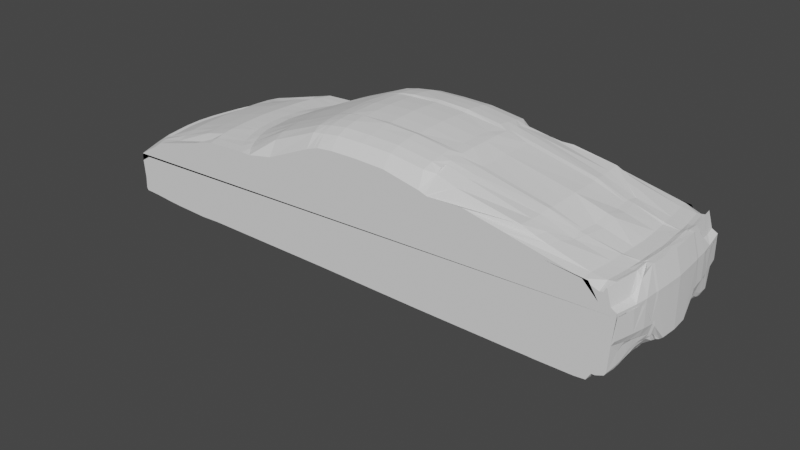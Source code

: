 # Source: ferrari_low_poly_blend_attempt.blend  (saved by Blender 2.80.75; exported with 4.5.12 LTS)
import bpy
from mathutils import Matrix  # noqa: F401  (used for matrix-valued properties, if any)

bpy.ops.wm.read_factory_settings(use_empty=True)
scene = bpy.context.scene
scene.name = 'Scene'

# ---- collections
col_collection = bpy.data.collections.new('Collection'); scene.collection.children.link(col_collection)

# ---- materials (node trees are filled in below, after node groups)
mat_material = bpy.data.materials.new('Material')
mat_material.alpha_threshold = 0.0
mat_material.use_transparent_shadow = False
mat_material.line_color = (0.0, 0.0, 0.0, 1.0)

# ---- material node trees
mat_material.use_nodes = True; mat_material.node_tree.nodes.clear()
_N = mat_material.node_tree.nodes; _L = mat_material.node_tree.links
n0 = _N.new('ShaderNodeOutputMaterial'); n0.name = 'Material Output'; n0.location = (300, 300)
n1 = _N.new('ShaderNodeBsdfPrincipled'); n1.name = 'Principled BSDF'; n1.location = (10, 300)
n1.distribution = 'GGX'
n1.subsurface_method = 'BURLEY'
n1.inputs[2].default_value = 0.4
n1.inputs[3].default_value = 1.45
n1.inputs[27].default_value = (0.0, 0.0, 0.0, 1.0)
n1.inputs[28].default_value = 1.0
_L.new(n1.outputs[0], n0.inputs[0])
n0.is_active_output = True

# ---- world
world_world = bpy.data.worlds.new('World'); scene.world = world_world
world_world.use_nodes = True; world_world.node_tree.nodes.clear()
_N = world_world.node_tree.nodes; _L = world_world.node_tree.links
n0 = _N.new('ShaderNodeOutputWorld'); n0.name = 'World Output'; n0.location = (300, 300)
n1 = _N.new('ShaderNodeBackground'); n1.name = 'Background'; n1.location = (10, 300)
n1.inputs[0].default_value = (0.05088, 0.05088, 0.05088, 1.0)
_L.new(n1.outputs[0], n0.inputs[0])
n0.is_active_output = True
world_world.color = (0.05088, 0.05088, 0.05088)
world_world.use_sun_shadow = False
world_world.sun_shadow_jitter_overblur = 0.0

# ---- meshes
me_cube = bpy.data.meshes.new('Cube')
me_cube.from_pydata([(0.8618, 0.8618, -0.8618)], [], [])
_uv = me_cube.uv_layers.new(name='UVMap')
_uv.uv.foreach_set('vector', [])
me_cube.materials.append(mat_material)
me_cube.use_remesh_preserve_volume = False
me_cube.use_remesh_preserve_attributes = False
me_cube.use_mirror_vertex_groups = False
me_cube.update()
me_cube_001 = bpy.data.meshes.new('Cube.001')
me_cube_001.from_pydata([(-4.204, -0.4383, 0.325), (-4.127, -0.4383, 0.878), (-4.171, 0.0, 0.8798), (-4.028, 0.0, 0.9386), (-4.076, 0.0, 0.2697), (-3.973, -0.4383, 0.939), (-4.021, -0.4383, 0.2564), (-2.356, -0.4383, 0.216), (-2.346, -0.4383, 1.398), (-2.398, 0.0, 0.2245), (-2.398, 0.0, 1.402), (0.8869, 0.0, 2.0), (0.8869, 0.0, 0.1997), (0.888, -0.4383, 1.994), (0.888, -0.4383, 0.1994), (-0.6792, 0.0, 2.042), (-0.6792, 0.0, 0.2244), (-0.6708, -0.4383, 2.035), (-0.6708, -0.4383, 0.2159), (1.031, 0.0, 1.984), (1.031, 0.0, 0.1997), (1.025, -0.4383, 1.973), (1.025, -0.4383, 0.1994), (2.694, 0.0, 1.579), (2.694, 0.0, 0.1997), (2.664, -0.4383, 1.541), (2.664, -0.4383, 0.1994), (2.793, 0.0, 1.555), (2.772, 0.0, 0.1997), (2.753, -0.4383, 1.525), (2.741, -0.4383, 0.1994), (3.175, 0.0, 1.418), (3.175, 0.0, 0.1998), (3.152, -0.4383, 1.419), (3.152, -0.4383, 0.2077), (3.45, 0.0, 1.439), (3.426, 0.0, 0.2734), (3.426, -0.4383, 1.44), (3.364, -0.4383, 0.3514), (3.482, 0.0, 1.442), (3.436, 0.0, 0.3418), (3.457, -0.4383, 1.438), (3.414, -0.4383, 0.3431), (3.544, 0.0, 1.44), (3.558, 0.0, 0.4016), (3.519, -0.4383, 1.438), (3.519, -0.4383, 0.5104), (3.626, 0.0, 1.135), (3.605, 0.0, 0.4229), (3.601, -0.4383, 1.134), (3.564, -0.4383, 0.5636), (3.626, 0.0, 0.7563), (3.633, 0.0, 0.4623), (3.601, -0.4383, 0.7713), (3.601, -0.4383, 0.7022), (-4.197, -0.4383, 0.3817), (-4.216, -0.4383, 0.7936), (-4.209, 0.0, 0.3816), (-4.257, 0.0, 0.7871), (-0.0434, -0.4383, 0.2093), (-0.0434, -0.4383, 2.077), (-0.04678, 0.0, 2.095), (-0.04678, 0.0, 0.2095), (-0.4335, -0.4383, 2.059), (-0.44, 0.0, 0.2219), (-0.4335, -0.4383, 0.2134), (-0.44, 0.0, 2.077), (0.3937, -0.4383, 0.2045), (0.3939, 0.0, 2.07), (0.3937, -0.4383, 2.052), (0.3939, 0.0, 0.2048), (3.3, -0.4383, 0.2216), (3.362, -0.4383, 1.411), (3.324, 0.0, 0.2408), (3.386, 0.0, 1.415), (-0.8551, -0.4383, 0.2159), (-0.8803, -0.4383, 1.978), (-0.9154, 0.0, 1.972), (-0.8898, 0.0, 0.2244), (-2.227, 0.0, 0.2245), (-2.201, -0.4383, 0.216), (-2.181, -0.4383, 1.429), (-2.227, 0.0, 1.429), (-2.993, -0.4383, 1.304), (-3.02, 0.0, 1.304), (-3.001, 0.0, 0.2004), (-2.974, -0.4383, 0.2002), (-2.398, 0.0, 1.079), (-4.065, 0.0, 0.8928), (0.8869, 0.0, 1.388), (-0.6792, 0.0, 1.26), (-4.179, 0.0, 0.8083), (1.031, 0.0, 1.421), (2.694, 0.0, 1.413), (2.772, 0.0, 1.404), (3.142, 0.0, 1.417), (3.388, 0.0, 1.178), (3.431, 0.0, 1.166), (3.544, 0.0, 1.133), (3.612, 0.0, 1.137), (3.601, -0.4383, 1.081), (3.626, 0.0, 1.072), (-4.221, -0.4383, 0.7077), (-4.251, 0.0, 0.7086), (-0.04678, 0.0, 1.305), (-0.44, 0.0, 1.289), (0.3939, 0.0, 1.281), (3.324, 0.0, 1.223), (-0.8898, 0.0, 1.248), (-2.227, 0.0, 1.112), (-3.02, 0.0, 0.9386), (1.333, 0.0, 1.901), (1.856, 0.0, 0.1997), (1.845, -0.4383, 0.1994), (1.326, -0.4383, 1.894), (1.856, 0.0, 1.489), (2.269, 0.0, 1.7), (2.254, -0.4383, 0.1994), (2.269, 0.0, 1.425), (2.269, 0.0, 0.1997), (2.254, -0.4383, 1.684), (-3.483, -0.4383, 1.165), (-3.514, 0.0, 0.2245), (-3.514, 0.0, 1.166), (-3.483, -0.4383, 0.2243), (-3.514, 0.0, 0.8878), (-2.699, 0.0, 1.386), (-2.674, -0.4383, 0.216), (-2.674, -0.4383, 1.382), (-2.699, 0.0, 0.2245), (-2.699, 0.0, 1.015), (-1.531, -0.4383, 0.2159), (-1.531, -0.4383, 1.72), (-1.546, 0.0, 1.727), (-1.546, 0.0, 0.2245), (-1.546, 0.0, 1.18), (-4.076, 0.0, 0.2473), (-4.161, 0.0, 0.3303), (-4.182, -0.4383, 0.2771), (-4.157, 0.0, 0.3006), (-4.157, 0.0, 0.2792), (-4.195, -0.4754, 0.3237), (-4.119, -0.4754, 0.8805), (-3.965, -0.4754, 0.939), (-4.013, -0.4754, 0.2526), (-2.351, -0.4754, 0.2159), (-2.336, -0.4754, 1.396), (0.8866, -0.5054, 2.003), (0.8866, -0.4754, 0.1992), (-0.6693, -0.4754, 2.041), (-0.6693, -0.4754, 0.2158), (1.024, -0.5054, 1.967), (1.024, -0.4754, 0.1992), (2.659, -0.5054, 1.542), (2.659, -0.4754, 0.1992), (2.734, -0.5019, 1.529), (2.736, -0.4754, 0.1992), (3.147, -0.4754, 1.431), (3.147, -0.4754, 0.2075), (3.413, -0.4754, 1.428), (3.358, -0.4754, 0.3481), (3.451, -0.4754, 1.442), (3.408, -0.4754, 0.3398), (3.513, -0.4754, 1.437), (3.513, -0.4754, 0.5103), (3.594, -0.4754, 1.134), (3.557, -0.4754, 0.607), (3.594, -0.5139, 0.784), (3.594, -0.4754, 0.7465), (-4.189, -0.4754, 0.3795), (-4.208, -0.4754, 0.796), (-0.04306, -0.4754, 0.2091), (-0.04306, -0.5054, 2.089), (-0.4324, -0.4754, 2.076), (-0.4324, -0.4754, 0.2133), (0.3932, -0.4754, 0.2044), (0.3932, -0.5054, 2.073), (3.294, -0.4754, 0.2216), (3.356, -0.4754, 1.405), (-0.8532, -0.4754, 0.2158), (-0.8791, -0.4754, 1.98), (-2.202, -0.4754, 0.2158), (-2.167, -0.4754, 1.429), (-2.987, -0.4754, 1.304), (-2.968, -0.4754, 0.2), (3.557, -0.8301, 1.085), (3.521, -0.8301, 0.693), (3.557, -0.8301, 1.133), (3.477, -0.8301, 0.4363), (3.477, -0.8301, 1.201), (3.374, -0.8301, 0.332), (3.415, -0.8301, 1.414), (3.325, -0.8301, 0.34), (3.378, -0.8301, 1.403), (3.117, -0.8301, 0.2044), (3.117, -0.8301, 1.416), (2.633, -0.8396, 0.1961), (2.609, -0.8292, 1.549), (3.594, -0.4754, 1.083), (-4.212, -0.4754, 0.7083), (2.559, -0.8225, 0.204), (2.45, -0.8275, 1.599), (1.026, -0.8301, 0.1961), (1.026, -0.7407, 1.939), (-0.6416, -0.8301, 0.212), (-0.6416, -0.8301, 2.006), (0.8662, -0.8301, 0.1961), (0.8908, -0.8301, 1.967), (1.841, -0.4754, 0.1992), (1.323, -0.5054, 1.902), (-2.187, -0.8301, 1.39), (2.25, -0.4754, 0.1992), (-2.187, -0.8301, 0.212), (2.25, -0.5054, 1.695), (-3.476, -0.4754, 1.165), (-3.476, -0.4754, 0.2159), (-3.936, -0.8301, 0.2485), (-2.669, -0.4754, 0.2159), (-2.669, -0.4754, 1.382), (-3.809, -0.8301, 1.01), (-1.527, -0.4754, 0.2158), (-1.527, -0.4754, 1.724), (-4.012, -0.8301, 0.8938), (-4.174, -0.4754, 0.2767), (-4.161, -0.6564, 0.319), (-4.085, -0.6564, 0.8816), (-3.932, -0.6564, 0.9402), (-3.98, -0.6564, 0.2516), (-2.277, -0.6564, 0.2145), (-2.277, -0.6564, 1.39), (0.8931, -0.6564, 1.989), (0.8683, -0.6564, 0.198), (-0.6543, -0.6564, 2.03), (-0.6543, -0.6564, 0.2145), (1.029, -0.6564, 1.96), (1.029, -0.6564, 0.198), (2.679, -0.6555, 1.52), (2.607, -0.6588, 0.198), (2.693, -0.6555, 1.519), (2.682, -0.6719, 0.1974), (3.141, -0.6564, 1.421), (3.141, -0.6564, 0.2063), (3.404, -0.6564, 1.407), (3.351, -0.6564, 0.3466), (3.442, -0.6564, 1.42), (3.401, -0.6564, 0.3383), (3.504, -0.6564, 1.336), (3.504, -0.6564, 0.5082), (3.585, -0.6564, 1.135), (3.549, -0.6564, 0.6609), (3.585, -0.6564, 1.046), (3.585, -0.6564, 0.7719), (-4.154, -0.6564, 0.3803), (-4.173, -0.6564, 0.7974), (-0.03159, -0.6564, 0.2078), (-0.03159, -0.6564, 2.069), (-0.4188, -0.6564, 2.065), (-0.4188, -0.6564, 0.212), (0.4023, -0.6564, 0.2031), (0.4023, -0.6564, 2.058), (3.287, -0.6564, 0.2216), (3.339, -0.6564, 1.398), (-0.8373, -0.6564, 0.2145), (-0.8582, -0.6564, 1.975), (-2.109, -0.6564, 0.2145), (-2.109, -0.6564, 1.425), (-2.959, -0.6564, 1.304), (-2.94, -0.6564, 0.1987), (-3.927, -0.9841, 0.9036), (-3.671, -0.984, 1.065), (-3.833, -0.984, 0.246), (-2.087, -0.984, 0.2141), (-2.087, -0.984, 1.397), (0.8944, -0.984, 1.925), (0.8701, -0.984, 0.1983), (-0.6215, -0.984, 1.953), (-0.6215, -0.984, 0.2141), (1.028, -0.9102, 1.885), (1.028, -0.984, 0.1983), (2.406, -0.9839, 1.601), (2.517, -0.9756, 0.1983), (3.585, -0.6564, 1.085), (-4.178, -0.6564, 0.7071), (2.569, -0.9838, 1.55), (2.591, -0.9884, 0.1983), (3.096, -0.984, 1.412), (3.096, -0.984, 0.2066), (3.355, -0.984, 1.402), (3.302, -0.984, 0.3372), (3.392, -0.984, 1.407), (3.351, -0.984, 0.3259), (1.842, -0.6564, 0.198), (1.327, -0.6564, 1.889), (3.453, -0.984, 1.185), (2.249, -0.6564, 0.198), (3.453, -0.984, 0.3798), (2.249, -0.6564, 1.674), (-3.446, -0.6564, 1.158), (-3.446, -0.6564, 0.2145), (3.532, -0.984, 1.139), (-2.643, -0.6564, 0.2145), (-2.643, -0.6564, 1.384), (3.496, -0.984, 0.7159), (-1.508, -0.6564, 0.2145), (-1.508, -0.6564, 1.715), (3.532, -0.984, 1.09), (-4.14, -0.6564, 0.2743), (-4.115, -0.8301, 0.3088), (0.8875, -0.2364, 1.995), (-4.017, -0.2364, 0.9376), (-2.377, -0.2364, 0.2158), (-4.155, -0.2364, 0.8781), (-2.372, -0.2364, 1.404), (0.8875, -0.2364, 0.1993), (-0.675, -0.2364, 2.036), (-0.675, -0.2364, 0.2157), (1.028, -0.2364, 1.984), (1.028, -0.2364, 0.1993), (2.689, -0.2364, 1.541), (2.689, -0.2364, 0.1993), (2.787, -0.2364, 1.523), (2.767, -0.2364, 0.1993), (3.164, -0.2364, 1.418), (3.164, -0.2364, 0.1993), (3.438, -0.2364, 1.436), (3.376, -0.2364, 0.2764), (3.469, -0.2364, 1.436), (3.416, -0.2364, 0.3488), (3.532, -0.2364, 1.439), (3.529, -0.2364, 0.4007), (3.614, -0.2364, 1.135), (3.577, -0.2364, 0.4286), (3.614, -0.2364, 0.7607), (3.62, -0.2364, 0.4668), (-4.238, -0.2364, 0.7873), (-4.215, -0.2364, 0.3799), (-0.04509, -0.2364, 0.2091), (-0.04509, -0.2364, 2.089), (-0.4368, -0.2364, 0.2132), (-0.4368, -0.2364, 2.071), (0.3938, -0.2364, 2.064), (0.3938, -0.2364, 0.2044), (3.374, -0.2364, 1.415), (3.312, -0.2364, 0.2355), (-0.8725, -0.2364, 0.2157), (-0.8995, -0.2364, 1.978), (-2.214, -0.2364, 0.2158), (-2.204, -0.2364, 1.427), (-3.006, -0.2364, 1.304), (-2.987, -0.2364, 0.2001), (-4.236, -0.2364, 0.7068), (3.614, -0.2364, 1.074), (1.33, -0.2364, 1.895), (1.85, -0.2364, 0.1993), (2.262, -0.2364, 1.688), (2.262, -0.2364, 0.1993), (-3.498, -0.2364, 1.166), (-3.498, -0.2364, 0.2245), (-2.687, -0.2364, 0.2158), (-2.687, -0.2364, 1.384), (-1.538, -0.2364, 1.722), (-1.538, -0.2364, 0.2158), (3.557, -0.8301, 0.7833), (-4.108, -0.8301, 0.3811), (-4.126, -0.8301, 0.8052), (-0.0249, -0.8301, 0.2056), (-0.0249, -0.8301, 2.044), (-0.4084, -0.8301, 2.04), (-0.4084, -0.8301, 0.2096), (0.4048, -0.8301, 0.201), (0.4048, -0.8301, 2.034), (3.262, -0.8301, 0.2216), (3.313, -0.8301, 1.395), (-0.8228, -0.8301, 0.212), (-0.8352, -0.8301, 1.963), (-2.02, -0.8301, 0.212), (-2.02, -0.8301, 1.416), (-2.924, -0.8301, 1.304), (-2.905, -0.8301, 0.1968), (3.507, -1.132, 1.094), (3.472, -1.132, 0.7451), (3.507, -1.132, 1.145), (3.429, -1.132, 0.3656), (3.429, -1.132, 1.189), (3.329, -1.132, 0.324), (3.369, -1.132, 1.398), (3.28, -1.132, 0.3221), (3.333, -1.132, 1.333), (3.077, -1.132, 0.2069), (3.077, -1.132, 1.396), (2.551, -1.132, 0.1991), (2.083, -1.132, 1.603), (3.557, -0.8614, 1.098), (-4.129, -0.8301, 0.71), (2.475, -1.132, 0.2014), (1.55, -1.132, 1.709), (1.033, -1.132, 0.1991), (1.033, -1.132, 1.708), (-0.5974, -1.132, 0.2126), (-0.5974, -1.132, 1.822), (0.9181, -1.132, 0.1991), (0.9421, -1.132, 1.737), (1.831, -0.8301, 0.1961), (1.321, -0.7561, 1.87), (-1.945, -1.132, 1.399), (2.233, -0.8301, 0.1961), (-1.945, -1.132, 0.2126), (2.233, -0.8041, 1.674), (-3.406, -0.8301, 1.143), (-3.406, -0.8301, 0.212), (-3.771, -1.132, 0.2446), (-2.611, -0.8301, 0.212), (-2.611, -0.8301, 1.38), (-3.593, -1.132, 1.075), (-1.487, -0.8301, 0.212), (-1.487, -0.8301, 1.703), (-3.86, -1.132, 0.9013), (-4.094, -0.8301, 0.2689), (-4.058, -0.984, 0.2998), (3.532, -0.984, 0.7956), (-4.05, -0.984, 0.3865), (-4.07, -0.9868, 0.8073), (-0.01141, -0.984, 0.2077), (-0.01141, -0.984, 1.995), (-0.3908, -0.984, 1.987), (-0.3908, -0.984, 0.2117), (0.4137, -0.984, 0.2032), (0.4137, -0.984, 1.988), (3.24, -0.984, 0.2216), (3.291, -0.984, 1.393), (-0.8007, -0.984, 0.2141), (-0.7909, -0.984, 1.926), (-1.922, -0.984, 0.2141), (-1.922, -0.984, 1.411), (-2.765, -0.984, 1.273), (-2.861, -0.984, 0.199), (3.532, -0.984, 1.1), (-4.07, -0.984, 0.7098), (1.824, -0.984, 0.1983), (1.32, -0.946, 1.816), (2.223, -0.984, 0.1983), (2.223, -0.9939, 1.678), (-3.356, -0.984, 1.128), (-3.356, -0.984, 0.2141), (-2.57, -0.984, 0.2141), (-2.57, -0.984, 1.374), (-1.458, -0.984, 0.2141), (-1.458, -0.984, 1.65), (-4.037, -0.984, 0.2624), (-3.994, -1.132, 0.2898), (3.507, -1.132, 0.8089), (-3.986, -1.132, 0.4424), (-4.006, -1.132, 0.8105), (0.005502, -1.132, 0.2072), (0.005502, -1.132, 1.854), (-0.3694, -1.132, 1.847), (-0.3694, -1.132, 0.2105), (0.4256, -1.132, 0.2033), (0.4256, -1.132, 1.843), (3.219, -1.132, 0.2216), (3.282, -1.132, 1.322), (-0.7746, -1.132, 0.2126), (-0.7746, -1.132, 1.76), (-1.799, -1.132, 0.2126), (-1.799, -1.132, 1.397), (-2.829, -1.132, 1.284), (-2.81, -1.132, 0.1997), (-3.874, -1.132, 0.7913), (0.9181, -1.132, 1.324), (-3.949, -1.132, 0.7839), (-1.945, -1.132, 1.05), (-0.5974, -1.132, 1.164), (1.033, -1.132, 1.398), (2.477, -1.132, 1.467), (2.605, -1.132, 1.45), (3.15, -1.132, 1.4), (3.33, -1.132, 1.159), (3.364, -1.132, 1.143), (3.454, -1.132, 1.099), (3.512, -1.132, 1.085), (3.507, -1.132, 1.097), (-4.007, -1.132, 0.7083), (0.005502, -1.132, 1.158), (-0.3694, -1.132, 1.164), (0.4256, -1.132, 1.235), (3.283, -1.132, 1.197), (-0.7746, -1.132, 1.146), (-1.799, -1.132, 1.066), (-2.829, -1.132, 0.9383), (3.216, -1.132, 1.25), (1.82, -1.132, 0.1991), (1.061, -1.132, 1.698), (1.82, -1.132, 1.473), (2.213, -1.132, 0.1991), (2.213, -1.132, 1.504), (1.061, -1.132, 1.698), (-3.3, -1.132, 1.153), (-3.3, -1.132, 0.2126), (-3.3, -1.132, 0.8706), (-2.523, -1.132, 0.2126), (-2.523, -1.132, 1.37), (-2.523, -1.132, 1.002), (-1.424, -1.132, 0.2126), (-1.424, -1.132, 1.472), (-1.424, -1.132, 1.114), (-3.974, -1.132, 0.2517), (-4.093, 0.0, 0.9386), (-4.043, -0.4383, 0.939), (-4.116, 0.0, 0.8557), (-4.035, -0.4754, 0.9395), (-3.901, -0.8301, 0.9631), (-4.001, -0.6564, 0.9402), (-3.787, -0.984, 0.9875), (-3.714, -1.132, 0.9841), (-4.079, -0.2364, 0.9376), (-3.908, -1.132, 0.7897), (3.509, -0.5936, 1.424), (3.491, -0.7433, 1.247), (3.484, -0.7855, 1.217), (3.571, -0.7112, 1.088), (3.571, -0.7256, 1.075), (3.59, -0.5483, 0.7624), (3.541, -0.4383, 0.5352), (3.524, -0.3718, 0.51), (3.57, -0.3758, 0.5593), (3.553, -0.2364, 0.4147), (3.547, -0.3582, 0.5319), (3.526, -0.3081, 0.4273), (3.574, -0.3101, 0.4659), (3.565, -0.2364, 0.4216), (3.541, -0.2364, 0.4077), (3.559, -0.367, 0.5456), (3.536, -0.365, 0.5209), (3.55, -0.3013, 0.4452), (3.538, -0.3047, 0.4363), (3.562, -0.3057, 0.4556), (3.415, -0.3434, 0.3527), (3.373, -0.3062, 0.2762), (3.31, -0.2718, 0.2306), (3.527, -0.6564, 0.659), (3.535, -0.7433, 0.6746), (3.491, -0.7433, 0.489), (3.499, -0.8301, 0.6524), (3.513, -0.7433, 0.6562), (3.478, -0.984, 0.6063), (3.507, -0.9142, 0.7048), (3.464, -0.9114, 0.3998), (3.488, -0.9129, 0.6532), (1.027, -0.8302, 1.929), (-3.589, -0.984, 0.2238), (-3.504, -1.132, 0.2236), (-3.638, -0.6564, 0.2241), (-3.617, -0.8301, 0.2239), (-3.662, -0.4754, 0.2243), (-4.208, -0.4754, 0.6554), (-4.066, -0.984, 0.6432), (-4.244, 0.0, 0.6551), (-4.233, -0.2364, 0.6557), (-4.002, -1.132, 0.6447), (-4.125, -0.8301, 0.6481), (-4.173, -0.6564, 0.6549), (-4.217, -0.4383, 0.6558), (3.451, -1.132, 0.403), (3.472, -0.984, 0.4287), (3.479, -0.9123, 0.4462), (3.49, -0.8301, 0.4976), (3.501, -0.7433, 0.5448), (3.513, -0.6564, 0.5614), (3.54, -0.4754, 0.5621), (-0.7347, -0.4383, 0.2159), (-0.7687, -0.4383, 2.01), (-0.7942, 0.0, 2.01), (-0.7522, 0.0, 0.2244), (-0.7522, 0.0, 1.256), (-0.733, -0.4754, 0.2158), (-0.767, -0.4754, 2.013), (-0.7227, -0.8301, 1.987), (-0.7177, -0.6564, 0.2145), (-0.7446, -0.6564, 2.005), (-0.6836, -0.984, 1.941), (-0.7044, -0.8301, 0.212), (-0.7824, -0.2364, 2.01), (-0.7434, -0.2364, 0.2157), (-0.6588, -1.132, 1.8), (-0.6836, -0.984, 0.2141), (-0.6588, -1.132, 0.2126), (-0.6588, -1.132, 1.157)], [], [(339, 314, 17, 63), (125, 122, 4, 88), (347, 82, 10, 312), (346, 80, 7, 310), (7, 80, 181, 145), (6, 124, 553, 144), (127, 7, 145, 217), (341, 313, 14, 67), (114, 21, 151, 209), (106, 68, 11, 89), (514, 506, 2, 311), (109, 79, 9, 87), (122, 357, 124, 6, 136, 4), (356, 123, 3, 309), (140, 138, 0, 137), (117, 26, 154, 211), (118, 116, 23, 93), (308, 13, 21, 316), (313, 12, 20, 317), (89, 11, 19, 92), (319, 24, 28, 321), (83, 121, 214, 183), (355, 119, 24, 319), (354, 120, 25, 318), (94, 27, 31, 95), (318, 25, 29, 320), (93, 23, 27, 94), (54, 100, 198, 168), (132, 81, 182, 221), (18, 65, 174, 150), (321, 28, 32, 323), (320, 29, 33, 322), (325, 36, 40, 327), (343, 73, 36, 325), (342, 72, 37, 324), (107, 74, 35, 96), (97, 39, 43, 98), (324, 37, 41, 326), (96, 35, 39, 97), (80, 131, 220, 181), (329, 44, 48, 331, 529, 525, 530), (72, 33, 157, 178), (327, 40, 44, 329), (326, 41, 45, 328), (99, 47, 51, 101), (328, 45, 49, 330), (98, 43, 47, 99), (71, 38, 160, 177), (351, 332, 53, 100), (49, 45, 163, 165), (331, 48, 52, 333), (330, 49, 53, 332), (350, 334, 58, 103), (60, 63, 173, 172), (311, 2, 58, 334), (88, 4, 139, 140, 137, 0, 55, 335, 57, 556, 103, 91, 508), (105, 66, 61, 104), (338, 336, 59, 65), (568, 50, 166), (340, 337, 60, 69), (315, 338, 65, 18), (90, 15, 66, 105), (76, 132, 221, 180), (337, 339, 63, 60), (308, 340, 69, 13), (131, 75, 179, 220), (104, 61, 68, 106), (336, 341, 67, 59), (95, 31, 74, 107), (322, 33, 72, 342), (323, 32, 73, 343), (102, 561, 554, 199), (573, 572, 78, 108), (25, 120, 213, 153), (582, 569, 75, 344), (581, 571, 77, 345), (135, 134, 79, 109), (63, 17, 149, 173), (361, 131, 80, 346), (360, 133, 82, 347), (359, 126, 84, 348), (358, 127, 86, 349), (67, 14, 148, 175), (130, 129, 85, 110), (126, 130, 110, 84), (21, 13, 147, 151), (100, 53, 167, 198), (133, 135, 109, 82), (33, 29, 155, 157), (571, 573, 108, 77), (14, 22, 152, 148), (32, 95, 107, 73), (62, 104, 106, 70), (30, 34, 158, 156), (45, 41, 161, 163), (16, 90, 105, 64), (69, 60, 172, 176), (64, 105, 104, 62), (113, 117, 211, 208), (335, 557, 556, 57), (42, 46, 164, 162), (333, 351, 100, 54), (65, 59, 171, 174), (44, 98, 99, 48), (48, 99, 101, 52), (8, 128, 218, 146), (55, 0, 141, 169), (36, 96, 97, 40), (40, 97, 98, 44), (73, 107, 96, 36), (37, 72, 178, 159), (124, 86, 184, 215), (86, 127, 217, 184), (24, 93, 94, 28), (28, 94, 95, 32), (1, 56, 170, 142), (12, 89, 92, 20), (119, 118, 93, 24), (506, 508, 91, 2), (34, 71, 177, 158), (2, 91, 103, 58), (82, 109, 87, 10), (70, 106, 89, 12), (138, 6, 144, 223), (0, 138, 223, 141), (128, 83, 183, 218), (507, 1, 142, 509), (123, 125, 88, 3), (20, 92, 115, 112), (29, 25, 153, 155), (316, 21, 114, 352), (317, 20, 112, 353), (570, 76, 180, 575), (92, 19, 111, 115), (112, 115, 118, 119), (26, 30, 156, 154), (352, 114, 120, 354), (353, 112, 119, 355), (56, 102, 199, 170), (115, 111, 116, 118), (84, 110, 125, 123), (41, 37, 159, 161), (348, 84, 123, 356), (349, 86, 124, 357), (13, 69, 176, 147), (110, 85, 122, 125), (38, 42, 162, 160), (10, 87, 130, 126), (87, 9, 129, 130), (53, 49, 165, 167), (310, 7, 127, 358), (312, 10, 126, 359), (77, 108, 135, 133), (120, 114, 209, 213), (345, 77, 133, 360), (344, 75, 131, 361), (569, 18, 150, 574), (108, 78, 134, 135), (4, 136, 140, 139), (136, 6, 138, 140), (175, 148, 231, 258), (161, 159, 242, 244), (180, 221, 304, 263), (152, 208, 291, 235), (575, 180, 263, 578), (160, 162, 245, 243), (220, 179, 262, 303), (223, 144, 227, 306), (574, 150, 233, 577), (178, 157, 240, 261), (159, 178, 261, 242), (214, 143, 226, 297), (177, 160, 243, 260), (158, 177, 260, 241), (199, 554, 560, 282), (198, 167, 250, 281), (221, 182, 265, 304), (157, 155, 238, 240), (147, 176, 259, 230), (181, 220, 303, 264), (156, 158, 241, 239), (171, 175, 258, 254), (155, 153, 236, 238), (150, 174, 257, 233), (154, 156, 239, 237), (172, 173, 256, 255), (146, 218, 301, 229), (184, 217, 300, 267), (209, 151, 234, 292), (176, 172, 255, 259), (211, 154, 237, 294), (174, 171, 254, 257), (169, 141, 224, 252), (151, 147, 230, 234), (142, 170, 253, 225), (144, 553, 551, 227), (148, 152, 235, 231), (170, 199, 282, 253), (183, 214, 297, 266), (167, 165, 248, 250), (141, 223, 306, 224), (166, 168, 521, 251, 249), (509, 142, 225, 511), (168, 198, 281, 251, 521), (153, 213, 296, 236), (165, 163, 516, 246, 248), (215, 184, 267, 298), (217, 145, 228, 300), (568, 166, 249, 539, 567), (218, 183, 266, 301), (208, 211, 294, 291), (163, 161, 244, 246, 516), (81, 8, 146, 182), (121, 5, 143, 214), (59, 67, 175, 171), (22, 113, 208, 152), (50, 54, 168, 166), (306, 227, 216, 417), (577, 233, 204, 580), (261, 240, 195, 372), (242, 261, 372, 193), (297, 226, 219, 408), (260, 243, 192, 371), (241, 260, 371, 194), (282, 560, 559, 393), (281, 250, 520, 185, 392, 519), (304, 265, 376, 415), (240, 238, 197, 195), (230, 259, 370, 207), (264, 303, 414, 375), (239, 241, 194, 196), (254, 258, 369, 365), (238, 236, 201, 197), (233, 257, 368, 204), (237, 239, 196, 200), (255, 256, 367, 366), (229, 301, 412, 210), (267, 300, 411, 378), (292, 234, 203, 403), (259, 255, 366, 370), (294, 237, 200, 405), (257, 254, 365, 368), (252, 224, 307, 363), (234, 230, 207, 203), (225, 253, 364, 222), (227, 551, 552, 216), (231, 235, 202, 206), (253, 282, 393, 364), (266, 297, 408, 377), (250, 248, 187, 185, 520), (224, 306, 417, 307), (249, 251, 362, 186, 540), (511, 225, 222, 510), (251, 281, 519, 392, 362), (236, 296, 407, 201), (248, 246, 517, 518, 189, 187), (298, 267, 378, 409), (300, 228, 212, 411), (543, 540, 186, 542), (301, 266, 377, 412), (291, 294, 405, 402), (246, 244, 191, 189, 518, 517), (265, 229, 210, 376), (245, 247, 541, 188, 190), (228, 264, 375, 212), (256, 232, 205, 367), (296, 292, 403, 407), (258, 231, 206, 369), (244, 242, 193, 191), (213, 209, 292, 296), (173, 149, 232, 256), (145, 181, 264, 228), (162, 164, 247, 245), (182, 146, 229, 265), (408, 219, 269, 442), (372, 195, 285, 429), (565, 542, 547, 564), (216, 552, 549, 270), (364, 393, 437, 421), (197, 201, 279, 283), (576, 374, 431, 579), (377, 408, 442, 434), (307, 417, 448, 418), (403, 203, 548, 277, 439), (201, 407, 441, 279), (207, 370, 427, 273), (409, 378, 435, 443), (222, 364, 421, 268), (412, 377, 434, 445), (402, 405, 440, 438), (200, 196, 284, 280), (368, 365, 422, 425), (376, 210, 272, 433), (371, 192, 288, 428), (212, 375, 432, 271), (190, 188, 546, 295, 290), (203, 207, 273, 277, 548), (510, 222, 268, 512), (407, 403, 439, 441), (374, 415, 447, 431), (78, 344, 361, 134), (76, 345, 360, 132), (8, 312, 359, 128), (9, 310, 358, 129), (85, 349, 357, 122), (83, 348, 356, 121), (113, 353, 355, 117), (111, 352, 354, 116), (22, 317, 353, 113), (19, 316, 352, 111), (52, 101, 351, 333), (55, 561, 557, 335), (129, 358, 349, 85), (128, 359, 348, 83), (132, 360, 347, 81), (134, 361, 346, 79), (570, 581, 345, 76), (572, 582, 344, 78), (34, 323, 538, 71), (31, 322, 342, 74), (62, 70, 341, 336), (11, 68, 340, 308), (61, 66, 339, 337), (16, 64, 338, 315), (68, 61, 337, 340), (64, 62, 336, 338), (1, 311, 334, 56), (102, 56, 334, 350), (47, 330, 332, 51), (50, 524, 528, 331, 333, 54), (101, 51, 332, 351), (43, 328, 330, 47), (39, 326, 328, 43), (42, 536, 327, 329, 527, 523, 46), (535, 529, 331, 528), (35, 324, 326, 39), (74, 342, 324, 35), (71, 538, 537, 38), (38, 537, 536, 42), (27, 320, 322, 31), (30, 321, 323, 34), (23, 318, 320, 27), (116, 354, 318, 23), (117, 355, 319, 26), (26, 319, 321, 30), (14, 313, 317, 22), (11, 308, 316, 19), (121, 356, 309, 5), (507, 514, 311, 1), (70, 12, 313, 341), (79, 346, 310, 9), (81, 347, 312, 8), (66, 15, 314, 339), (206, 202, 278, 274), (202, 402, 438, 278), (414, 373, 430, 446), (417, 216, 270, 448), (195, 197, 283, 285), (367, 205, 275, 424), (193, 372, 429, 287), (204, 368, 425, 276), (393, 559, 555, 437), (186, 362, 419, 302, 545), (191, 193, 287, 289), (392, 185, 305, 436), (415, 376, 433, 447), (369, 206, 274, 426), (192, 190, 290, 288), (375, 414, 446, 432), (185, 187, 299, 305), (196, 194, 286, 284), (365, 369, 426, 422), (411, 212, 271, 444), (370, 366, 423, 427), (580, 204, 276, 584), (187, 189, 293, 299), (210, 412, 445, 272), (366, 367, 424, 423), (405, 200, 280, 440), (303, 262, 373, 414), (243, 245, 190, 192), (578, 263, 374, 576), (235, 291, 402, 202), (263, 304, 415, 374), (439, 277, 397, 491), (277, 273, 401, 397), (433, 272, 404, 464), (274, 278, 396, 400), (271, 432, 463, 406), (441, 439, 491, 495), (424, 275, 399, 455), (431, 447, 503, 462), (278, 438, 490, 396), (276, 425, 456, 398), (446, 430, 461, 502), (448, 270, 410, 505), (293, 289, 385, 383), (289, 287, 387, 385), (302, 419, 450, 380), (287, 429, 460, 387), (426, 274, 400, 457), (288, 290, 384, 386), (437, 555, 558, 481), (305, 299, 381, 379), (284, 286, 388, 390), (436, 305, 379, 480), (285, 283, 391, 389), (447, 433, 464, 503), (444, 271, 406, 499), (432, 446, 502, 463), (427, 423, 454, 458), (584, 276, 398, 585), (512, 268, 416, 513), (423, 424, 455, 454), (440, 280, 394, 493), (286, 428, 459, 388), (420, 418, 449, 451), (272, 445, 500, 404), (442, 269, 413, 496), (425, 422, 453, 456), (435, 444, 499, 466), (563, 544, 302, 380, 562), (421, 437, 481, 452), (283, 279, 395, 391), (270, 549, 550, 410), (418, 448, 505, 449), (579, 431, 462, 583), (419, 436, 480, 450), (434, 442, 496, 465), (429, 285, 389, 460), (273, 427, 458, 401), (299, 293, 383, 381), (268, 421, 452, 416), (280, 284, 390, 394), (279, 441, 495, 395), (443, 435, 466, 497), (189, 191, 289, 293), (363, 307, 418, 420), (194, 371, 428, 286), (362, 392, 436, 419), (378, 411, 444, 435), (586, 583, 462, 486), (585, 586, 486, 461), (487, 464, 404, 470), (515, 513, 416, 469), (484, 458, 454, 482), (477, 384, 382, 478), (400, 468, 484, 457), (468, 400, 396, 472), (485, 459, 386, 476), (482, 454, 455, 483), (475, 388, 459, 485, 489), (504, 503, 464, 487), (494, 493, 394, 473), (498, 496, 413, 467), (501, 500, 465, 488), (474, 390, 388, 475), (468, 401, 458, 484), (469, 416, 452, 481), (476, 386, 384, 477), (499, 501, 488, 466), (389, 475, 489, 485, 460), (479, 380, 450, 480), (483, 455, 399, 471), (473, 394, 390, 474), (502, 504, 487, 463), (478, 382, 562, 380, 479), (453, 482, 483, 456), (457, 484, 482, 453), (449, 469, 481, 558, 451), (381, 479, 480, 379), (383, 478, 479, 381), (385, 477, 478, 383), (387, 476, 477, 385), (391, 474, 475, 389), (460, 485, 476, 387), (395, 473, 474, 391), (495, 494, 473, 395), (410, 467, 515, 469, 449, 505), (401, 468, 472, 397), (456, 483, 471, 398), (463, 487, 470, 406), (497, 498, 467, 410, 550), (397, 472, 492, 491), (472, 396, 490, 492), (491, 492, 494, 495), (492, 490, 493, 494), (466, 488, 498, 497), (488, 465, 496, 498), (406, 470, 501, 499), (470, 404, 500, 501), (461, 486, 504, 502), (486, 462, 503, 504), (422, 426, 457, 453), (290, 295, 382, 384), (438, 440, 493, 490), (445, 434, 465, 500), (428, 288, 386, 459), (467, 379, 452, 481), (467, 413, 513, 515), (269, 512, 513, 413), (5, 309, 514, 507), (219, 510, 512, 269), (226, 511, 510, 219), (143, 509, 511, 226), (5, 507, 509, 143), (3, 88, 508, 506), (309, 3, 506, 514), (522, 526, 531, 524, 50), (46, 523, 532, 526, 522), (534, 530, 525, 533), (532, 534, 533, 526), (523, 527, 534, 532), (527, 329, 530, 534), (531, 535, 528, 524), (526, 533, 535, 531), (533, 525, 529, 535), (566, 543, 542, 565), (537, 538, 343, 325), (536, 537, 325, 327), (538, 323, 343), (567, 539, 543, 566), (539, 249, 540, 543), (544, 547, 545, 302), (545, 547, 542, 186), (564, 547, 544, 563), (552, 551, 298, 409), (551, 553, 215, 298), (549, 552, 409, 443), (553, 124, 215), (550, 549, 443, 497), (556, 557, 350, 103), (559, 560, 252, 363), (555, 559, 363, 420), (558, 555, 420, 451), (560, 554, 169, 252), (557, 561, 102, 350), (554, 561, 55, 169), (164, 568, 567, 247), (247, 567, 566, 541), (541, 566, 565, 188), (188, 565, 564, 546), (546, 564, 563, 295), (295, 563, 562, 382), (46, 522, 50, 568, 164), (398, 471, 586, 585), (471, 399, 583, 586), (275, 579, 583, 399), (430, 584, 585, 461), (232, 578, 576, 205), (373, 580, 584, 430), (16, 315, 582, 572), (17, 314, 581, 570), (205, 576, 579, 275), (262, 577, 580, 373), (179, 574, 577, 262), (149, 575, 578, 232), (75, 569, 574, 179), (17, 570, 575, 149), (15, 90, 573, 571), (314, 15, 571, 581), (315, 18, 569, 582), (90, 16, 572, 573)])
_uv = me_cube_001.uv_layers.new(name='UVMap')
_uv.uv.foreach_set('vector', [0.5864, 0.125, 0.6243, 0.125, 0.6243, 0.25, 0.5864, 0.25, 0.2778, 0.5, 0.125, 0.5, 0.125, 0.5, 0.2778, 0.5, 0.6249, 0.125, 0.6249, 0.0, 0.625, 0.0, 0.625, 0.125, 0.3751, 0.625, 0.3751, 0.75, 0.375, 0.75, 0.375, 0.625, 0.375, 0.75, 0.3751, 0.75, 0.3751, 0.75, 0.375, 0.75, 0.375, 0.75, 0.375, 0.75, 0.375, 0.75, 0.375, 0.75, 0.375, 0.75, 0.375, 0.75, 0.375, 0.75, 0.375, 0.75, 0.5478, 0.625, 0.625, 0.625, 0.625, 0.75, 0.5478, 0.75, 0.375, 0.25, 0.375, 0.25, 0.375, 0.25, 0.375, 0.25, 0.2778, 0.6728, 0.375, 0.6728, 0.375, 0.75, 0.2778, 0.75, 0.625, 0.125, 0.625, 0.0, 0.625, 0.0, 0.625, 0.125, 0.2778, 0.5001, 0.125, 0.5001, 0.125, 0.5, 0.2778, 0.5, 0.375, 0.5, 0.375, 0.625, 0.375, 0.75, 0.375, 0.75, 0.375, 0.625, 0.375, 0.5, 0.625, 0.125, 0.625, 0.0, 0.625, 0.0, 0.625, 0.125, 0.375, 0.625, 0.375, 0.75, 0.375, 0.75, 0.375, 0.5981, 0.625, 0.75, 0.625, 0.75, 0.625, 0.75, 0.625, 0.75, 0.2778, 0.75, 0.375, 0.75, 0.375, 0.75, 0.2778, 0.75, 0.375, 0.125, 0.375, 0.25, 0.375, 0.25, 0.375, 0.125, 0.625, 0.625, 0.625, 0.5, 0.625, 0.5, 0.625, 0.625, 0.2778, 0.75, 0.375, 0.75, 0.375, 0.75, 0.2778, 0.75, 0.625, 0.625, 0.625, 0.5, 0.625, 0.5, 0.625, 0.625, 0.625, 0.25, 0.625, 0.25, 0.625, 0.25, 0.625, 0.25, 0.625, 0.625, 0.625, 0.5, 0.625, 0.5, 0.625, 0.625, 0.375, 0.125, 0.375, 0.25, 0.375, 0.25, 0.375, 0.125, 0.2778, 0.75, 0.375, 0.75, 0.375, 0.75, 0.2778, 0.75, 0.375, 0.125, 0.375, 0.25, 0.375, 0.25, 0.375, 0.125, 0.2778, 0.75, 0.375, 0.75, 0.375, 0.75, 0.2778, 0.75, 0.375, 1.0, 0.5278, 1.0, 0.5278, 1.0, 0.375, 1.0, 0.6247, 0.25, 0.6249, 0.25, 0.6249, 0.25, 0.6247, 0.25, 0.3757, 0.75, 0.4136, 0.75, 0.4136, 0.75, 0.3757, 0.75, 0.625, 0.625, 0.625, 0.5, 0.625, 0.5, 0.625, 0.625, 0.375, 0.125, 0.375, 0.25, 0.375, 0.25, 0.375, 0.125, 0.625, 0.625, 0.625, 0.5, 0.625, 0.5001, 0.625, 0.625, 0.625, 0.625, 0.625, 0.5, 0.625, 0.5, 0.625, 0.625, 0.375, 0.125, 0.375, 0.25, 0.375, 0.25, 0.375, 0.125, 0.2778, 0.75, 0.375, 0.75, 0.375, 0.75, 0.2778, 0.75, 0.2778, 0.75, 0.375, 0.75, 0.375, 0.75, 0.2778, 0.75, 0.375, 0.125, 0.375, 0.25, 0.375, 0.25, 0.375, 0.125, 0.2778, 0.75, 0.375, 0.75, 0.375, 0.75, 0.2778, 0.75, 0.3751, 0.75, 0.3753, 0.75, 0.3753, 0.75, 0.3751, 0.75, 0.625, 0.625, 0.625, 0.5, 0.625, 0.5, 0.625, 0.625, 0.625, 0.625, 0.625, 0.625, 0.625, 0.625, 0.375, 0.25, 0.375, 0.25, 0.375, 0.25, 0.375, 0.25, 0.625, 0.625, 0.625, 0.5001, 0.625, 0.5, 0.625, 0.625, 0.375, 0.125, 0.375, 0.25, 0.375, 0.25, 0.375, 0.125, 0.2778, 0.75, 0.375, 0.75, 0.375, 0.75, 0.2778, 0.75, 0.375, 0.125, 0.375, 0.25, 0.375, 0.25, 0.375, 0.125, 0.2778, 0.75, 0.375, 0.75, 0.375, 0.75, 0.2778, 0.75, 0.625, 0.75, 0.625, 0.75, 0.625, 0.75, 0.625, 0.75, 0.5278, 0.875, 0.625, 0.875, 0.625, 1.0, 0.5278, 1.0, 0.375, 0.25, 0.375, 0.25, 0.375, 0.25, 0.375, 0.25, 0.625, 0.625, 0.625, 0.5, 0.625, 0.5, 0.625, 0.625, 0.375, 0.125, 0.375, 0.25, 0.375, 0.25, 0.375, 0.125, 0.7778, 0.625, 0.875, 0.625, 0.875, 0.75, 0.7778, 0.75, 0.5241, 0.25, 0.5864, 0.25, 0.5864, 0.25, 0.5241, 0.25, 0.625, 0.125, 0.625, 0.0, 0.625, 0.0, 0.625, 0.125, 0.2778, 0.5, 0.125, 0.5, 0.375, 0.5, 0.375, 0.625, 0.375, 0.5981, 0.375, 0.75, 0.375, 0.75, 0.375, 0.625, 0.125, 0.5, 0.2528, 0.5, 0.2778, 0.5, 0.2778, 0.5, 0.2778, 0.5, 0.2778, 0.5386, 0.375, 0.5386, 0.375, 0.6009, 0.2778, 0.6009, 0.4136, 0.625, 0.4759, 0.625, 0.4759, 0.75, 0.4136, 0.75, 0.625, 0.75, 0.625, 0.75, 0.625, 0.75, 0.4522, 0.125, 0.5241, 0.125, 0.5241, 0.25, 0.4522, 0.25, 0.3757, 0.625, 0.4136, 0.625, 0.4136, 0.75, 0.3757, 0.75, 0.2778, 0.5007, 0.375, 0.5007, 0.375, 0.5386, 0.2778, 0.5386, 0.6244, 0.25, 0.6247, 0.25, 0.6247, 0.25, 0.6244, 0.25, 0.5241, 0.125, 0.5864, 0.125, 0.5864, 0.25, 0.5241, 0.25, 0.375, 0.125, 0.4522, 0.125, 0.4522, 0.25, 0.375, 0.25, 0.3753, 0.75, 0.3756, 0.75, 0.3756, 0.75, 0.3753, 0.75, 0.2778, 0.6009, 0.375, 0.6009, 0.375, 0.6728, 0.2778, 0.6728, 0.4759, 0.625, 0.5478, 0.625, 0.5478, 0.75, 0.4759, 0.75, 0.2778, 0.75, 0.375, 0.75, 0.375, 0.75, 0.2778, 0.75, 0.375, 0.125, 0.375, 0.25, 0.375, 0.25, 0.375, 0.125, 0.625, 0.625, 0.625, 0.5, 0.625, 0.5, 0.625, 0.625, 0.7778, 0.5, 0.7508, 0.5, 0.7506, 0.5, 0.7778, 0.5, 0.2778, 0.5007, 0.125, 0.5007, 0.125, 0.5006, 0.2778, 0.5006, 0.375, 0.25, 0.375, 0.25, 0.375, 0.25, 0.375, 0.25, 0.3757, 0.625, 0.3757, 0.75, 0.3756, 0.75, 0.3756, 0.625, 0.6243, 0.125, 0.6243, 0.0, 0.6244, 0.0, 0.6244, 0.125, 0.2778, 0.5003, 0.125, 0.5003, 0.125, 0.5001, 0.2778, 0.5001, 0.5864, 0.25, 0.6243, 0.25, 0.6243, 0.25, 0.5864, 0.25, 0.3753, 0.625, 0.3753, 0.75, 0.3751, 0.75, 0.3751, 0.625, 0.6247, 0.125, 0.6247, 0.0, 0.6249, 0.0, 0.6249, 0.125, 0.625, 0.125, 0.625, 0.0, 0.625, 0.0, 0.625, 0.125, 0.375, 0.625, 0.375, 0.75, 0.375, 0.75, 0.375, 0.625, 0.5478, 0.75, 0.625, 0.75, 0.625, 0.75, 0.5478, 0.75, 0.2778, 0.5, 0.125, 0.5, 0.125, 0.5, 0.2778, 0.5, 0.375, 0.5, 0.2778, 0.5, 0.2778, 0.5, 0.375, 0.5, 0.375, 0.25, 0.375, 0.25, 0.375, 0.25, 0.375, 0.25, 0.5278, 1.0, 0.625, 1.0, 0.625, 1.0, 0.5278, 1.0, 0.375, 0.5003, 0.2778, 0.5003, 0.2778, 0.5001, 0.375, 0.5001, 0.375, 0.25, 0.375, 0.25, 0.375, 0.25, 0.375, 0.25, 0.375, 0.5007, 0.2778, 0.5007, 0.2778, 0.5006, 0.375, 0.5006, 0.625, 0.75, 0.625, 0.75, 0.625, 0.75, 0.625, 0.75, 0.125, 0.75, 0.2778, 0.75, 0.2778, 0.75, 0.125, 0.75, 0.125, 0.6009, 0.2778, 0.6009, 0.2778, 0.6728, 0.125, 0.6728, 0.625, 0.75, 0.625, 0.75, 0.625, 0.75, 0.625, 0.75, 0.375, 0.25, 0.375, 0.25, 0.375, 0.25, 0.375, 0.25, 0.125, 0.5007, 0.2778, 0.5007, 0.2778, 0.5386, 0.125, 0.5386, 0.4522, 0.25, 0.5241, 0.25, 0.5241, 0.25, 0.4522, 0.25, 0.125, 0.5386, 0.2778, 0.5386, 0.2778, 0.6009, 0.125, 0.6009, 0.625, 0.75, 0.625, 0.75, 0.625, 0.75, 0.625, 0.75, 0.625, 0.625, 0.7524, 0.625, 0.7513, 0.7499, 0.6159, 0.7491, 0.625, 0.75, 0.625, 0.75, 0.625, 0.75, 0.625, 0.75, 0.375, 0.875, 0.5278, 0.875, 0.5278, 1.0, 0.375, 1.0, 0.4136, 0.75, 0.4759, 0.75, 0.4759, 0.75, 0.4136, 0.75, 0.125, 0.75, 0.2778, 0.75, 0.2778, 0.75, 0.125, 0.75, 0.125, 0.75, 0.2778, 0.75, 0.2778, 0.75, 0.125, 0.75, 0.625, 0.25, 0.625, 0.25, 0.625, 0.25, 0.625, 0.25, 0.375, 0.75, 0.375, 0.75, 0.375, 0.75, 0.375, 0.75, 0.125, 0.75, 0.2778, 0.75, 0.2778, 0.75, 0.1243, 0.75, 0.1243, 0.75, 0.2778, 0.75, 0.2778, 0.75, 0.125, 0.75, 0.125, 0.75, 0.2778, 0.75, 0.2778, 0.75, 0.125, 0.75, 0.375, 0.25, 0.375, 0.25, 0.375, 0.25, 0.375, 0.25, 0.375, 0.75, 0.375, 0.75, 0.375, 0.75, 0.375, 0.75, 0.375, 0.75, 0.375, 0.75, 0.375, 0.75, 0.375, 0.75, 0.125, 0.75, 0.2778, 0.75, 0.2778, 0.75, 0.125, 0.75, 0.125, 0.75, 0.2778, 0.75, 0.2778, 0.75, 0.125, 0.75, 0.625, 0.25, 0.625, 0.25, 0.625, 0.25, 0.625, 0.25, 0.125, 0.75, 0.2778, 0.75, 0.2778, 0.75, 0.125, 0.75, 0.125, 0.75, 0.2778, 0.75, 0.2778, 0.75, 0.125, 0.75, 0.375, 0.5, 0.2778, 0.5, 0.2778, 0.5, 0.375, 0.5, 0.625, 0.75, 0.625, 0.75, 0.625, 0.75, 0.625, 0.75, 0.375, 0.5, 0.2778, 0.5, 0.2778, 0.5, 0.375, 0.5, 0.375, 0.5001, 0.2778, 0.5001, 0.2778, 0.5, 0.375, 0.5, 0.125, 0.6728, 0.2778, 0.6728, 0.2778, 0.75, 0.125, 0.75, 0.375, 0.75, 0.375, 0.75, 0.375, 0.75, 0.375, 0.75, 0.375, 0.75, 0.375, 0.75, 0.375, 0.75, 0.375, 0.75, 0.625, 0.25, 0.625, 0.25, 0.625, 0.25, 0.625, 0.25, 0.625, 0.25, 0.625, 0.25, 0.625, 0.25, 0.625, 0.25, 0.375, 0.5, 0.2778, 0.5, 0.2778, 0.5, 0.375, 0.5, 0.125, 0.75, 0.2778, 0.75, 0.2778, 0.75, 0.125, 0.75, 0.375, 0.25, 0.375, 0.25, 0.375, 0.25, 0.375, 0.25, 0.375, 0.125, 0.375, 0.25, 0.375, 0.25, 0.375, 0.125, 0.625, 0.625, 0.625, 0.5, 0.625, 0.5, 0.625, 0.625, 0.6243, 0.25, 0.6244, 0.25, 0.6244, 0.25, 0.6243, 0.25, 0.2778, 0.75, 0.375, 0.75, 0.375, 0.75, 0.2778, 0.75, 0.125, 0.75, 0.2778, 0.75, 0.2778, 0.75, 0.125, 0.75, 0.625, 0.75, 0.625, 0.75, 0.625, 0.75, 0.625, 0.75, 0.375, 0.125, 0.375, 0.25, 0.375, 0.25, 0.375, 0.125, 0.625, 0.625, 0.625, 0.5, 0.625, 0.5, 0.625, 0.625, 0.9648, 0.4999, 0.7778, 0.5, 0.7778, 0.5, 1.014, 0.5, 0.2778, 0.75, 0.375, 0.75, 0.375, 0.75, 0.2778, 0.75, 0.375, 0.5, 0.2778, 0.5, 0.2778, 0.5, 0.375, 0.5, 0.375, 0.25, 0.375, 0.25, 0.375, 0.25, 0.375, 0.25, 0.625, 0.125, 0.625, 0.0, 0.625, 0.0, 0.625, 0.125, 0.375, 0.625, 0.375, 0.75, 0.375, 0.75, 0.375, 0.625, 0.375, 0.25, 0.4522, 0.25, 0.4522, 0.25, 0.375, 0.25, 0.2778, 0.5, 0.125, 0.5, 0.125, 0.5, 0.2778, 0.5, 0.625, 0.75, 0.625, 0.75, 0.625, 0.75, 0.625, 0.75, 0.375, 0.5, 0.2778, 0.5, 0.2778, 0.5, 0.375, 0.5, 0.2778, 0.5, 0.125, 0.5, 0.125, 0.5, 0.2778, 0.5, 0.375, 0.25, 0.375, 0.25, 0.375, 0.25, 0.375, 0.25, 0.375, 0.625, 0.375, 0.75, 0.375, 0.75, 0.375, 0.625, 0.625, 0.125, 0.625, 0.0, 0.625, 0.0, 0.625, 0.125, 0.375, 0.5006, 0.2778, 0.5006, 0.2778, 0.5003, 0.375, 0.5003, 0.375, 0.25, 0.375, 0.25, 0.375, 0.25, 0.375, 0.25, 0.6244, 0.125, 0.6244, 0.0, 0.6247, 0.0, 0.6247, 0.125, 0.3756, 0.625, 0.3756, 0.75, 0.3753, 0.75, 0.3753, 0.625, 0.3757, 0.75, 0.3757, 0.75, 0.3757, 0.75, 0.3757, 0.75, 0.2778, 0.5006, 0.125, 0.5006, 0.125, 0.5003, 0.2778, 0.5003, 0.375, 0.5, 0.375, 0.625, 0.375, 0.625, 0.375, 0.5, 0.375, 0.625, 0.375, 0.75, 0.375, 0.75, 0.375, 0.625, 0.5478, 0.75, 0.625, 0.75, 0.625, 0.75, 0.5478, 0.75, 0.375, 0.25, 0.375, 0.25, 0.375, 0.25, 0.375, 0.25, 0.6244, 0.25, 0.6247, 0.25, 0.6247, 0.25, 0.6244, 0.25, 0.625, 0.75, 0.625, 0.75, 0.625, 0.75, 0.625, 0.75, 0.6243, 0.25, 0.6244, 0.25, 0.6244, 0.25, 0.6243, 0.25, 0.625, 0.75, 0.625, 0.75, 0.625, 0.75, 0.625, 0.75, 0.3753, 0.75, 0.3756, 0.75, 0.3756, 0.75, 0.3753, 0.75, 0.375, 0.75, 0.375, 0.75, 0.375, 0.75, 0.375, 0.75, 0.3757, 0.75, 0.3757, 0.75, 0.3757, 0.75, 0.3757, 0.75, 0.375, 0.25, 0.375, 0.25, 0.375, 0.25, 0.375, 0.25, 0.375, 0.25, 0.375, 0.25, 0.375, 0.25, 0.375, 0.25, 0.625, 0.25, 0.625, 0.25, 0.625, 0.25, 0.625, 0.25, 0.625, 0.75, 0.625, 0.75, 0.625, 0.75, 0.625, 0.75, 0.625, 0.75, 0.625, 0.75, 0.625, 0.75, 0.625, 0.75, 0.7778, 0.5, 0.7506, 0.5, 0.7482, 0.5, 0.7755, 0.5, 0.5278, 1.0, 0.625, 1.0, 0.625, 1.0, 0.5278, 1.0, 0.6247, 0.25, 0.6249, 0.25, 0.6249, 0.25, 0.6247, 0.25, 0.375, 0.25, 0.375, 0.25, 0.375, 0.25, 0.375, 0.25, 0.375, 0.25, 0.4522, 0.25, 0.4522, 0.25, 0.375, 0.25, 0.3751, 0.75, 0.3753, 0.75, 0.3753, 0.75, 0.3751, 0.75, 0.625, 0.75, 0.625, 0.75, 0.625, 0.75, 0.625, 0.75, 0.4759, 0.75, 0.5478, 0.75, 0.5478, 0.75, 0.4759, 0.75, 0.375, 0.25, 0.375, 0.25, 0.375, 0.25, 0.375, 0.25, 0.3757, 0.75, 0.4136, 0.75, 0.4136, 0.75, 0.3757, 0.75, 0.625, 0.75, 0.625, 0.75, 0.625, 0.75, 0.625, 0.75, 0.5241, 0.25, 0.5864, 0.25, 0.5864, 0.25, 0.5241, 0.25, 0.625, 0.25, 0.625, 0.25, 0.625, 0.25, 0.625, 0.25, 0.375, 0.75, 0.375, 0.75, 0.375, 0.75, 0.375, 0.75, 0.375, 0.25, 0.375, 0.25, 0.375, 0.25, 0.375, 0.25, 0.4522, 0.25, 0.5241, 0.25, 0.5241, 0.25, 0.4522, 0.25, 0.625, 0.75, 0.625, 0.75, 0.625, 0.75, 0.625, 0.75, 0.4136, 0.75, 0.4759, 0.75, 0.4759, 0.75, 0.4136, 0.75, 0.375, 0.75, 0.375, 0.75, 0.375, 0.75, 0.375, 0.75, 0.375, 0.25, 0.375, 0.25, 0.375, 0.25, 0.375, 0.25, 0.625, 0.25, 0.625, 0.25, 0.625, 0.25, 0.625, 0.25, 0.375, 0.75, 0.375, 0.75, 0.375, 0.75, 0.375, 0.75, 0.625, 0.75, 0.625, 0.75, 0.625, 0.75, 0.625, 0.75, 1.014, 0.5, 0.7778, 0.5, 0.7755, 0.5, 1.544, 0.5, 0.625, 0.25, 0.625, 0.25, 0.625, 0.25, 0.625, 0.25, 0.375, 0.25, 0.375, 0.25, 0.375, 0.25, 0.375, 0.25, 0.375, 0.75, 0.375, 0.75, 0.375, 0.75, 0.375, 0.75, 0.625, 0.75, 0.625, 0.75, 0.625, 0.75, 0.625, 0.75, 0.625, 0.75, 0.625, 0.25, 0.625, 0.25, 0.625, 0.25, 0.625, 0.25, 0.375, 1.0, 0.5278, 1.0, 0.5278, 1.0, 0.375, 1.0, 0.375, 1.0, 0.375, 0.25, 0.375, 0.25, 0.375, 0.25, 0.375, 0.25, 0.375, 0.25, 0.375, 0.25, 0.375, 0.25, 0.375, 0.25, 0.375, 0.25, 0.375, 0.75, 0.375, 0.75, 0.375, 0.75, 0.375, 0.75, 0.375, 0.75, 0.375, 0.75, 0.375, 0.75, 0.375, 0.75, 0.625, 0.75, 0.625, 0.75, 0.625, 0.75, 0.625, 0.75, 0.625, 0.75, 0.625, 0.25, 0.625, 0.25, 0.625, 0.25, 0.625, 0.25, 0.625, 0.75, 0.625, 0.75, 0.625, 0.75, 0.625, 0.75, 0.375, 0.25, 0.375, 0.25, 0.375, 0.25, 0.375, 0.25, 0.375, 0.25, 0.6249, 0.25, 0.625, 0.25, 0.625, 0.25, 0.6249, 0.25, 0.625, 0.25, 0.625, 0.25, 0.625, 0.25, 0.625, 0.25, 0.4759, 0.75, 0.5478, 0.75, 0.5478, 0.75, 0.4759, 0.75, 0.625, 0.75, 0.625, 0.75, 0.625, 0.75, 0.625, 0.75, 0.625, 0.75, 0.625, 0.75, 0.625, 0.75, 0.625, 0.75, 0.375, 0.75, 0.375, 0.75, 0.375, 0.75, 0.375, 0.75, 0.3757, 0.75, 0.3757, 0.75, 0.3757, 0.75, 0.3757, 0.75, 0.375, 0.25, 0.375, 0.25, 0.375, 0.25, 0.375, 0.25, 0.375, 0.25, 0.375, 0.25, 0.375, 0.25, 0.375, 0.25, 0.625, 0.25, 0.625, 0.25, 0.625, 0.25, 0.625, 0.25, 0.625, 0.75, 0.625, 0.75, 0.625, 0.75, 0.625, 0.75, 0.625, 0.75, 0.625, 0.75, 0.625, 0.75, 0.625, 0.75, 0.7755, 0.5, 0.7482, 0.5, 0.7461, 0.5, 0.7755, 0.5, 0.5278, 1.0, 0.625, 1.0, 0.625, 1.0, 0.625, 1.0, 0.5278, 1.0, 0.5278, 1.0, 0.6247, 0.25, 0.6249, 0.25, 0.6249, 0.25, 0.6247, 0.25, 0.375, 0.25, 0.375, 0.25, 0.375, 0.25, 0.375, 0.25, 0.375, 0.25, 0.4522, 0.25, 0.4522, 0.25, 0.375, 0.25, 0.3751, 0.75, 0.3753, 0.75, 0.3753, 0.75, 0.3751, 0.75, 0.625, 0.75, 0.625, 0.75, 0.625, 0.75, 0.625, 0.75, 0.4759, 0.75, 0.5478, 0.75, 0.5478, 0.75, 0.4759, 0.75, 0.375, 0.25, 0.375, 0.25, 0.375, 0.25, 0.375, 0.25, 0.3757, 0.75, 0.4136, 0.75, 0.4136, 0.75, 0.3757, 0.75, 0.625, 0.75, 0.625, 0.75, 0.625, 0.75, 0.625, 0.75, 0.5241, 0.25, 0.5864, 0.25, 0.5864, 0.25, 0.5241, 0.25, 0.625, 0.25, 0.625, 0.25, 0.625, 0.25, 0.625, 0.25, 0.375, 0.75, 0.375, 0.75, 0.375, 0.75, 0.375, 0.75, 0.375, 0.25, 0.375, 0.25, 0.375, 0.25, 0.375, 0.25, 0.4522, 0.25, 0.5241, 0.25, 0.5241, 0.25, 0.4522, 0.25, 0.625, 0.75, 0.625, 0.75, 0.625, 0.75, 0.625, 0.75, 0.4136, 0.75, 0.4759, 0.75, 0.4759, 0.75, 0.4136, 0.75, 0.375, 0.75, 0.375, 0.75, 0.375, 0.75, 0.375, 0.75, 0.375, 0.25, 0.375, 0.25, 0.375, 0.25, 0.375, 0.25, 0.625, 0.25, 0.625, 0.25, 0.625, 0.25, 0.625, 0.25, 0.375, 0.75, 0.375, 0.75, 0.375, 0.75, 0.375, 0.75, 0.625, 0.75, 0.625, 0.75, 0.625, 0.75, 0.625, 0.75, 1.544, 0.5, 0.7755, 0.5, 0.7755, 0.5, 1.127, 0.5, 0.625, 0.25, 0.625, 0.25, 0.625, 0.25, 0.625, 0.25, 0.375, 0.25, 0.375, 0.25, 0.375, 0.25, 0.375, 0.25, 0.375, 0.25, 0.375, 0.75, 0.375, 0.75, 0.375, 0.75, 0.375, 0.75, 0.625, 0.75, 0.625, 0.75, 0.625, 0.75, 0.625, 0.75, 0.625, 0.75, 0.625, 0.25, 0.625, 0.25, 0.625, 0.25, 0.625, 0.25, 0.375, 1.0, 0.5278, 1.0, 0.5278, 1.0, 0.5278, 1.0, 0.375, 1.0, 0.375, 0.25, 0.375, 0.25, 0.375, 0.25, 0.375, 0.25, 0.375, 0.25, 0.375, 0.25, 0.375, 0.25, 0.375, 0.25, 0.375, 0.25, 0.375, 0.25, 0.375, 0.75, 0.375, 0.75, 0.375, 0.75, 0.375, 0.75, 0.375, 0.75, 0.375, 0.75, 0.375, 0.75, 0.375, 0.75, 0.625, 0.75, 0.625, 0.75, 0.625, 0.75, 0.625, 0.75, 0.625, 0.25, 0.625, 0.25, 0.625, 0.25, 0.625, 0.25, 0.625, 0.75, 0.625, 0.75, 0.625, 0.75, 0.625, 0.75, 0.375, 0.25, 0.375, 0.25, 0.375, 0.25, 0.375, 0.25, 0.375, 0.25, 0.375, 0.25, 0.6249, 0.25, 0.625, 0.25, 0.625, 0.25, 0.6249, 0.25, 0.625, 0.75, 0.625, 0.75, 0.625, 0.75, 0.625, 0.75, 0.625, 0.75, 0.375, 0.75, 0.3751, 0.75, 0.3751, 0.75, 0.375, 0.75, 0.5864, 0.25, 0.6243, 0.25, 0.6243, 0.25, 0.5864, 0.25, 0.375, 0.25, 0.375, 0.25, 0.375, 0.25, 0.375, 0.25, 0.5478, 0.75, 0.625, 0.75, 0.625, 0.75, 0.5478, 0.75, 0.375, 0.25, 0.375, 0.25, 0.375, 0.25, 0.375, 0.25, 0.375, 0.25, 0.375, 0.25, 0.375, 0.25, 0.375, 0.25, 0.5864, 0.25, 0.6243, 0.25, 0.6243, 0.25, 0.5864, 0.25, 0.375, 0.75, 0.3751, 0.75, 0.3751, 0.75, 0.375, 0.75, 0.625, 0.75, 0.625, 0.75, 0.625, 0.75, 0.625, 0.75, 0.6249, 0.25, 0.625, 0.25, 0.625, 0.25, 0.6249, 0.25, 0.625, 0.25, 0.625, 0.25, 0.625, 0.25, 0.625, 0.25, 0.375, 0.25, 0.375, 0.25, 0.375, 0.25, 0.375, 0.25, 0.625, 0.75, 0.625, 0.75, 0.625, 0.75, 0.625, 0.75, 0.375, 0.75, 0.375, 0.75, 0.375, 0.75, 0.375, 0.75, 1.127, 0.5, 0.7755, 0.5, 0.7755, 0.5, 0.875, 0.5, 0.375, 0.25, 0.375, 0.25, 0.375, 0.25, 0.375, 0.25, 0.6243, 0.25, 0.6244, 0.25, 0.6244, 0.25, 0.6243, 0.25, 0.625, 0.25, 0.625, 0.25, 0.625, 0.25, 0.625, 0.25, 0.375, 0.75, 0.375, 0.75, 0.375, 0.75, 0.375, 0.75, 0.375, 0.25, 0.375, 0.25, 0.375, 0.25, 0.375, 0.25, 0.375, 0.25, 0.375, 0.25, 0.375, 0.25, 0.375, 0.25, 0.375, 0.25, 0.375, 0.25, 0.4522, 0.25, 0.4522, 0.25, 0.375, 0.25, 0.375, 0.75, 0.375, 0.75, 0.375, 0.75, 0.375, 0.75, 0.625, 0.25, 0.625, 0.25, 0.625, 0.25, 0.625, 0.25, 0.625, 0.25, 0.625, 0.25, 0.625, 0.25, 0.625, 0.25, 0.625, 0.75, 0.625, 0.75, 0.625, 0.75, 0.625, 0.75, 0.625, 0.75, 0.625, 0.75, 0.625, 0.75, 0.625, 0.75, 0.4136, 0.75, 0.4759, 0.75, 0.4759, 0.75, 0.4136, 0.75, 0.6249, 0.25, 0.625, 0.25, 0.625, 0.25, 0.6249, 0.25, 0.625, 0.75, 0.625, 0.75, 0.625, 0.75, 0.625, 0.75, 0.375, 0.75, 0.3751, 0.75, 0.3751, 0.75, 0.375, 0.75, 0.625, 0.75, 0.625, 0.75, 0.625, 0.75, 0.625, 0.75, 0.625, 0.75, 0.375, 0.25, 0.375, 0.25, 0.375, 0.25, 0.375, 0.25, 0.375, 0.25, 0.625, 0.25, 0.625, 0.25, 0.625, 0.25, 0.625, 0.25, 0.375, 0.25, 0.375, 0.25, 0.375, 0.25, 0.375, 0.25, 0.6244, 0.25, 0.6247, 0.25, 0.6247, 0.25, 0.6244, 0.25, 0.3756, 0.5, 0.3756, 0.625, 0.3753, 0.625, 0.3753, 0.5, 0.6244, 0.25, 0.6244, 0.125, 0.6247, 0.125, 0.6247, 0.25, 0.625, 0.25, 0.625, 0.125, 0.625, 0.125, 0.625, 0.25, 0.375, 0.5, 0.375, 0.625, 0.375, 0.625, 0.375, 0.5, 0.375, 0.5, 0.375, 0.625, 0.375, 0.625, 0.375, 0.5, 0.625, 0.25, 0.625, 0.125, 0.625, 0.125, 0.625, 0.25, 0.625, 0.75, 0.625, 0.625, 0.625, 0.625, 0.625, 0.75, 0.375, 0.0, 0.375, 0.125, 0.375, 0.125, 0.375, 0.0, 0.625, 0.75, 0.625, 0.625, 0.625, 0.625, 0.625, 0.75, 0.375, 0.0, 0.375, 0.125, 0.375, 0.125, 0.375, 0.0, 0.375, 0.75, 0.5278, 0.75, 0.5278, 0.875, 0.375, 0.875, 0.625, 0.5, 0.7508, 0.5, 0.7524, 0.625, 0.625, 0.625, 0.375, 0.5, 0.375, 0.625, 0.375, 0.625, 0.375, 0.5, 0.625, 0.25, 0.625, 0.125, 0.625, 0.125, 0.625, 0.25, 0.6247, 0.25, 0.6247, 0.125, 0.6249, 0.125, 0.6249, 0.25, 0.3753, 0.5, 0.3753, 0.625, 0.3751, 0.625, 0.3751, 0.5, 0.6243, 0.25, 0.6243, 0.125, 0.6244, 0.125, 0.6244, 0.25, 0.3757, 0.5, 0.3757, 0.625, 0.3756, 0.625, 0.3756, 0.5, 0.625, 0.75, 0.625, 0.625, 0.625, 0.6391, 0.625, 0.75, 0.375, 0.0, 0.375, 0.125, 0.375, 0.125, 0.375, 0.0, 0.4759, 0.5, 0.5478, 0.5, 0.5478, 0.625, 0.4759, 0.625, 0.375, 0.0, 0.4522, 0.0, 0.4522, 0.125, 0.375, 0.125, 0.5241, 0.0, 0.5864, 0.0, 0.5864, 0.125, 0.5241, 0.125, 0.3757, 0.5, 0.4136, 0.5, 0.4136, 0.625, 0.3757, 0.625, 0.4522, 0.0, 0.5241, 0.0, 0.5241, 0.125, 0.4522, 0.125, 0.4136, 0.5, 0.4759, 0.5, 0.4759, 0.625, 0.4136, 0.625, 0.625, 0.25, 0.625, 0.125, 0.625, 0.125, 0.625, 0.25, 0.7778, 0.5, 0.9648, 0.4999, 0.875, 0.625, 0.7778, 0.625, 0.375, 0.0, 0.375, 0.125, 0.375, 0.125, 0.375, 0.0, 0.625, 0.75, 0.625, 0.6875, 0.625, 0.6562, 0.625, 0.625, 0.625, 0.625, 0.625, 0.75, 0.5278, 0.75, 0.625, 0.75, 0.625, 0.875, 0.5278, 0.875, 0.375, 0.0, 0.375, 0.125, 0.375, 0.125, 0.375, 0.0, 0.375, 0.0, 0.375, 0.125, 0.375, 0.125, 0.375, 0.0, 0.625, 0.75, 0.625, 0.6875, 0.625, 0.625, 0.625, 0.625, 0.625, 0.6562, 0.625, 0.6875, 0.625, 0.75, 0.625, 0.6562, 0.625, 0.625, 0.625, 0.625, 0.625, 0.6562, 0.375, 0.0, 0.375, 0.125, 0.375, 0.125, 0.375, 0.0, 0.375, 0.0, 0.375, 0.125, 0.375, 0.125, 0.375, 0.0, 0.625, 0.75, 0.625, 0.6391, 0.625, 0.6575, 0.625, 0.75, 0.625, 0.75, 0.625, 0.6575, 0.625, 0.6875, 0.625, 0.75, 0.375, 0.0, 0.375, 0.125, 0.375, 0.125, 0.375, 0.0, 0.625, 0.75, 0.625, 0.625, 0.625, 0.625, 0.625, 0.75, 0.375, 0.0, 0.375, 0.125, 0.375, 0.125, 0.375, 0.0, 0.375, 0.0, 0.375, 0.125, 0.375, 0.125, 0.375, 0.0, 0.625, 0.75, 0.625, 0.625, 0.625, 0.625, 0.625, 0.75, 0.625, 0.75, 0.625, 0.625, 0.625, 0.625, 0.625, 0.75, 0.625, 0.75, 0.625, 0.625, 0.625, 0.625, 0.625, 0.75, 0.375, 0.0, 0.375, 0.125, 0.375, 0.125, 0.375, 0.0, 0.625, 0.25, 0.625, 0.125, 0.625, 0.125, 0.625, 0.25, 0.625, 0.25, 0.625, 0.125, 0.625, 0.125, 0.625, 0.25, 0.5478, 0.5, 0.625, 0.5, 0.625, 0.625, 0.5478, 0.625, 0.3751, 0.5, 0.3751, 0.625, 0.375, 0.625, 0.375, 0.5, 0.6249, 0.25, 0.6249, 0.125, 0.625, 0.125, 0.625, 0.25, 0.5864, 0.0, 0.6243, 0.0, 0.6243, 0.125, 0.5864, 0.125, 0.625, 0.75, 0.625, 0.75, 0.625, 0.75, 0.625, 0.75, 0.625, 0.75, 0.625, 0.75, 0.625, 0.75, 0.625, 0.75, 0.3753, 0.75, 0.3756, 0.75, 0.3756, 0.75, 0.3753, 0.75, 0.375, 0.75, 0.375, 0.75, 0.375, 0.75, 0.375, 0.75, 0.375, 0.25, 0.375, 0.25, 0.375, 0.25, 0.375, 0.25, 0.5864, 0.25, 0.6243, 0.25, 0.6243, 0.25, 0.5864, 0.25, 0.375, 0.25, 0.375, 0.25, 0.375, 0.25, 0.375, 0.25, 0.3757, 0.75, 0.4136, 0.75, 0.4136, 0.75, 0.3757, 0.75, 0.7755, 0.5, 0.7461, 0.5, 0.7449, 0.5, 0.7755, 0.5, 0.625, 0.75, 0.625, 0.75, 0.625, 0.75, 0.625, 0.75, 0.625, 0.75, 0.375, 0.25, 0.375, 0.25, 0.375, 0.25, 0.375, 0.25, 0.5278, 1.0, 0.625, 1.0, 0.625, 1.0, 0.5278, 1.0, 0.6247, 0.25, 0.6249, 0.25, 0.6249, 0.25, 0.6247, 0.25, 0.5478, 0.75, 0.625, 0.75, 0.625, 0.75, 0.5478, 0.75, 0.625, 0.75, 0.625, 0.75, 0.625, 0.75, 0.625, 0.75, 0.3751, 0.75, 0.3753, 0.75, 0.3753, 0.75, 0.3751, 0.75, 0.375, 0.25, 0.375, 0.25, 0.375, 0.25, 0.375, 0.25, 0.625, 0.75, 0.625, 0.75, 0.625, 0.75, 0.625, 0.75, 0.4759, 0.75, 0.5478, 0.75, 0.5478, 0.75, 0.4759, 0.75, 0.375, 0.75, 0.375, 0.75, 0.375, 0.75, 0.375, 0.75, 0.4522, 0.25, 0.5241, 0.25, 0.5241, 0.25, 0.4522, 0.25, 0.3757, 0.75, 0.3757, 0.75, 0.3757, 0.75, 0.3757, 0.75, 0.375, 0.25, 0.375, 0.25, 0.375, 0.25, 0.375, 0.25, 0.625, 0.25, 0.625, 0.25, 0.625, 0.25, 0.625, 0.25, 0.5241, 0.25, 0.5864, 0.25, 0.5864, 0.25, 0.5241, 0.25, 0.625, 0.75, 0.625, 0.75, 0.625, 0.75, 0.625, 0.75, 0.3753, 0.75, 0.3756, 0.75, 0.3756, 0.75, 0.3753, 0.75, 0.625, 0.75, 0.625, 0.75, 0.625, 0.75, 0.625, 0.75, 0.6243, 0.25, 0.6244, 0.25, 0.6244, 0.25, 0.6243, 0.25, 0.625, 0.75, 0.625, 0.75, 0.625, 0.75, 0.625, 0.75, 0.6244, 0.25, 0.6247, 0.25, 0.6247, 0.25, 0.6244, 0.25, 0.375, 0.25, 0.375, 0.25, 0.375, 0.25, 0.375, 0.25, 0.375, 0.25, 0.375, 0.25, 0.375, 0.25, 0.375, 0.25, 0.6249, 0.25, 0.625, 0.25, 0.625, 0.25, 0.6249, 0.25, 0.625, 0.75, 0.625, 0.75, 0.625, 0.75, 0.625, 0.75, 0.375, 0.75, 0.3751, 0.75, 0.3751, 0.75, 0.375, 0.75, 0.375, 0.25, 0.375, 0.25, 0.375, 0.25, 0.375, 0.25, 0.5864, 0.25, 0.6243, 0.25, 0.6243, 0.25, 0.5864, 0.25, 0.6244, 0.25, 0.6247, 0.25, 0.6247, 0.25, 0.6244, 0.25, 0.625, 0.75, 0.625, 0.75, 0.625, 0.75, 0.625, 0.75, 0.3757, 0.75, 0.4136, 0.75, 0.4136, 0.75, 0.3757, 0.75, 0.3753, 0.75, 0.3756, 0.75, 0.3756, 0.75, 0.3753, 0.75, 0.375, 0.75, 0.375, 0.75, 0.375, 0.75, 0.375, 0.75, 0.375, 0.25, 0.375, 0.25, 0.375, 0.25, 0.375, 0.25, 0.375, 0.25, 0.375, 0.25, 0.375, 0.25, 0.375, 0.25, 0.625, 0.75, 0.625, 0.75, 0.625, 0.75, 0.625, 0.75, 0.375, 0.25, 0.375, 0.25, 0.375, 0.25, 0.375, 0.25, 0.5478, 0.75, 0.625, 0.75, 0.625, 0.75, 0.5478, 0.75, 0.625, 0.75, 0.625, 0.75, 0.625, 0.75, 0.625, 0.75, 0.7755, 0.5, 0.7449, 0.5, 0.7382, 0.5, 0.7755, 0.5, 0.375, 0.25, 0.375, 0.25, 0.375, 0.25, 0.375, 0.25, 0.625, 0.75, 0.625, 0.75, 0.625, 0.75, 0.625, 0.75, 0.5278, 1.0, 0.625, 1.0, 0.625, 1.0, 0.5278, 1.0, 0.375, 0.25, 0.375, 0.25, 0.375, 0.25, 0.375, 0.25, 0.6247, 0.25, 0.6249, 0.25, 0.6249, 0.25, 0.6247, 0.25, 0.375, 0.75, 0.375, 0.75, 0.375, 0.75, 0.375, 0.75, 0.3751, 0.75, 0.3753, 0.75, 0.3753, 0.75, 0.3751, 0.75, 0.4522, 0.25, 0.5241, 0.25, 0.5241, 0.25, 0.4522, 0.25, 0.3757, 0.75, 0.3757, 0.75, 0.3757, 0.75, 0.3757, 0.75, 0.625, 0.25, 0.625, 0.25, 0.625, 0.25, 0.625, 0.25, 0.5241, 0.25, 0.5864, 0.25, 0.5864, 0.25, 0.5241, 0.25, 0.625, 0.75, 0.625, 0.75, 0.625, 0.75, 0.625, 0.75, 0.625, 0.75, 0.625, 0.75, 0.625, 0.75, 0.625, 0.75, 0.375, 0.75, 0.375, 0.75, 0.375, 0.75, 0.375, 0.75, 0.625, 0.25, 0.625, 0.25, 0.625, 0.25, 0.625, 0.25, 0.625, 0.25, 0.625, 0.25, 0.625, 0.25, 0.625, 0.25, 0.4136, 0.75, 0.4759, 0.75, 0.4759, 0.75, 0.4136, 0.75, 0.375, 0.75, 0.375, 0.75, 0.375, 0.75, 0.375, 0.75, 0.625, 0.75, 0.625, 0.75, 0.625, 0.75, 0.625, 0.75, 0.625, 0.75, 0.875, 0.5, 0.7755, 0.5, 0.7755, 0.5, 0.875, 0.5, 0.375, 0.25, 0.375, 0.25, 0.375, 0.25, 0.375, 0.25, 0.375, 0.75, 0.375, 0.75, 0.375, 0.75, 0.375, 0.75, 0.375, 0.75, 0.375, 0.75, 0.375, 0.75, 0.375, 0.75, 0.6243, 0.25, 0.6244, 0.25, 0.6244, 0.25, 0.6243, 0.25, 0.375, 1.0, 0.5278, 1.0, 0.5278, 1.0, 0.375, 1.0, 0.625, 0.25, 0.625, 0.25, 0.625, 0.25, 0.625, 0.25, 0.375, 0.25, 0.375, 0.25, 0.375, 0.25, 0.375, 0.25, 0.375, 0.25, 0.4522, 0.25, 0.4522, 0.25, 0.375, 0.25, 0.375, 0.25, 0.375, 0.25, 0.375, 0.25, 0.375, 0.25, 0.625, 0.25, 0.625, 0.25, 0.625, 0.25, 0.625, 0.25, 0.625, 0.75, 0.625, 0.75, 0.625, 0.75, 0.625, 0.75, 0.375, 0.25, 0.375, 0.25, 0.375, 0.25, 0.375, 0.25, 0.375, 0.75, 0.375, 0.75, 0.375, 0.75, 0.375, 0.75, 0.375, 0.25, 0.375, 0.25, 0.375, 0.25, 0.375, 0.25, 0.375, 0.75, 0.375, 0.75, 0.375, 0.75, 0.375, 0.75, 0.625, 0.75, 0.625, 0.75, 0.625, 0.75, 0.625, 0.75, 0.375, 1.0, 0.5278, 1.0, 0.5278, 1.0, 0.375, 1.0, 0.375, 0.75, 0.375, 0.75, 0.375, 0.75, 0.375, 0.75, 0.5278, 0.4993, 0.625, 0.4993, 0.625, 0.4994, 0.5278, 0.4994, 0.375, 0.4993, 0.5278, 0.4993, 0.5278, 0.4994, 0.375, 0.4994, 0.5278, 0.4999, 0.625, 0.4999, 0.625, 0.5, 0.5278, 0.5, 0.5278, 0.5, 0.625, 0.5, 0.625, 0.5, 0.5277, 0.5, 0.5278, 0.3272, 0.625, 0.3272, 0.625, 0.3991, 0.5278, 0.3991, 0.5278, 0.25, 0.375, 0.25, 0.375, 0.25, 0.5278, 0.25, 0.375, 0.25, 0.5278, 0.25, 0.5278, 0.3272, 0.375, 0.3272, 0.5278, 0.25, 0.375, 0.25, 0.375, 0.25, 0.5278, 0.25, 0.5278, 0.25, 0.375, 0.25, 0.375, 0.25, 0.5278, 0.25, 0.5278, 0.3991, 0.625, 0.3991, 0.625, 0.4614, 0.5278, 0.4614, 0.5278, 0.25, 0.375, 0.25, 0.375, 0.25, 0.5278, 0.25, 0.5278, 0.25, 0.5278, 0.4997, 0.625, 0.4997, 0.625, 0.4999, 0.5278, 0.4999, 0.5278, 0.25, 0.375, 0.25, 0.375, 0.25, 0.5278, 0.25, 0.5278, 0.5, 0.625, 0.5, 0.625, 0.5, 0.5278, 0.5, 0.5278, 0.5, 0.625, 0.5, 0.625, 0.5, 0.5278, 0.5, 0.5278, 0.25, 0.375, 0.25, 0.375, 0.25, 0.5278, 0.25, 0.5278, 0.25, 0.625, 0.25, 0.625, 0.3272, 0.5278, 0.3272, 0.5277, 0.5, 0.625, 0.5, 0.625, 0.5, 0.5255, 0.5, 0.5278, 0.25, 0.375, 0.25, 0.375, 0.25, 0.5278, 0.25, 0.375, 0.5, 0.5278, 0.5, 0.5278, 0.5, 0.375, 0.5, 0.625, 0.25, 0.5278, 0.25, 0.5278, 0.25, 0.5278, 0.25, 0.625, 0.25, 0.5278, 0.25, 0.375, 0.25, 0.375, 0.25, 0.5278, 0.25, 0.5278, 0.4614, 0.625, 0.4614, 0.625, 0.4993, 0.5278, 0.4993, 0.5278, 0.25, 0.375, 0.25, 0.375, 0.25, 0.5278, 0.25, 0.375, 0.4997, 0.5278, 0.4997, 0.5278, 0.4999, 0.375, 0.4999, 0.5278, 0.25, 0.375, 0.25, 0.375, 0.25, 0.375, 0.25, 0.5278, 0.25, 0.375, 0.3991, 0.5278, 0.3991, 0.5278, 0.4614, 0.375, 0.4614, 0.375, 0.3272, 0.5278, 0.3272, 0.5278, 0.3991, 0.375, 0.3991, 0.375, 0.5, 0.5277, 0.5, 0.5255, 0.5, 0.4882, 0.5, 0.375, 0.5, 0.625, 0.25, 0.5278, 0.25, 0.5278, 0.25, 0.625, 0.25, 0.625, 0.25, 0.5278, 0.25, 0.5278, 0.25, 0.625, 0.25, 0.625, 0.25, 0.5278, 0.25, 0.5278, 0.25, 0.625, 0.25, 0.625, 0.25, 0.5278, 0.25, 0.5278, 0.25, 0.625, 0.25, 0.2123, 0.25, 0.5278, 0.25, 0.5278, 0.25, 0.625, 0.25, 0.625, 0.25, 0.5278, 0.25, 0.5278, 0.25, 0.625, 0.25, -0.1243, 0.25, 0.5278, 0.25, 0.5278, 0.25, 0.2123, 0.25, 0.625, 0.25, 0.5278, 0.25, 0.5278, 0.25, -0.1243, 0.25, 0.375, 0.5, 0.5278, 0.5, 0.5278, 0.5, 0.5277, 0.5, 0.375, 0.5, 0.375, 0.5, 0.625, 0.25, 0.5278, 0.25, 0.5278, 0.25, 0.625, 0.25, 0.375, 0.4614, 0.5278, 0.4614, 0.5278, 0.4993, 0.375, 0.4993, 0.375, 0.4999, 0.5278, 0.4999, 0.5278, 0.5, 0.375, 0.5, 0.375, 0.5, 0.5278, 0.5, 0.5278, 0.5, 0.375, 0.5, 0.375, 0.5, 0.625, 0.25, 0.5278, 0.25, 0.5278, 0.25, 0.625, 0.25, 0.5278, 0.25, 0.375, 0.25, 0.375, 0.25, 0.5278, 0.25, 0.625, 0.25, 0.5278, 0.25, 0.5278, 0.25, 0.625, 0.25, 0.5278, 0.25, 0.375, 0.25, 0.375, 0.25, 0.5278, 0.25, 0.375, 0.5, 0.5278, 0.5, 0.5278, 0.5, 0.375, 0.5, 0.5278, 0.5, 0.625, 0.5, 0.625, 0.5, 0.5278, 0.5, 0.375, 0.5, 0.5278, 0.5, 0.5278, 0.5, 0.375, 0.5, 0.5278, 0.5, 0.625, 0.5, 0.625, 0.5, 0.5278, 0.5, 0.375, 0.4994, 0.5278, 0.4994, 0.5278, 0.4997, 0.375, 0.4997, 0.5278, 0.4994, 0.625, 0.4994, 0.625, 0.4997, 0.5278, 0.4997, 0.4759, 0.75, 0.5478, 0.75, 0.5478, 0.75, 0.4759, 0.75, 0.625, 0.75, 0.625, 0.75, 0.625, 0.75, 0.625, 0.75, 0.625, 0.75, 0.625, 0.75, 0.625, 0.75, 0.625, 0.75, 0.625, 0.25, 0.625, 0.25, 0.625, 0.25, 0.625, 0.25, 0.625, 0.75, 0.625, 0.75, 0.625, 0.75, 0.625, 0.75, 0.0, 0.0, 0.0, 0.0, 0.625, 0.5, 0.5255, 0.5, 0.5278, 0.5, 0.625, 0.5, 0.625, 0.5, 0.5278, 0.5, 0.625, 0.25, 0.625, 0.25, 0.625, 0.25, 0.625, 0.25, 0.625, 0.25, 0.625, 0.125, 0.625, 0.125, 0.625, 0.25, 0.625, 0.25, 0.625, 0.25, 0.625, 0.25, 0.625, 0.25, 0.625, 0.25, 0.625, 0.25, 0.625, 0.25, 0.625, 0.25, 0.625, 0.25, 0.625, 0.25, 0.625, 0.25, 0.625, 0.25, 0.625, 0.25, 0.625, 0.25, 0.625, 0.25, 0.625, 0.25, 0.375, 0.5, 0.2778, 0.5, 0.2778, 0.5, 0.375, 0.5, 0.625, 0.125, 0.625, 0.0, 0.625, 0.0, 0.625, 0.125, 0.625, 0.75, 0.625, 0.6875, 0.625, 0.6875, 0.625, 0.6875, 0.625, 0.75, 0.625, 0.75, 0.625, 0.6875, 0.625, 0.6875, 0.625, 0.6875, 0.625, 0.75, 0.625, 0.6562, 0.625, 0.625, 0.625, 0.625, 0.625, 0.6562, 0.625, 0.6875, 0.625, 0.6562, 0.625, 0.6562, 0.625, 0.6875, 0.625, 0.6875, 0.625, 0.6562, 0.625, 0.6562, 0.625, 0.6875, 0.625, 0.6562, 0.625, 0.625, 0.625, 0.625, 0.625, 0.6562, 0.625, 0.6875, 0.625, 0.6562, 0.625, 0.6562, 0.625, 0.6875, 0.625, 0.6875, 0.625, 0.6562, 0.625, 0.6562, 0.625, 0.6875, 0.625, 0.6562, 0.625, 0.625, 0.625, 0.625, 0.625, 0.6562, 0.625, 0.75, 0.625, 0.75, 0.625, 0.75, 0.625, 0.75, 0.625, 0.6575, 0.625, 0.6391, 0.625, 0.625, 0.625, 0.625, 0.625, 0.6875, 0.625, 0.6575, 0.625, 0.625, 0.625, 0.625, 0.625, 0.6391, 0.625, 0.625, 0.625, 0.625, 0.625, 0.75, 0.625, 0.75, 0.625, 0.75, 0.625, 0.75, 0.625, 0.75, 0.625, 0.75, 0.625, 0.75, 0.625, 0.75, 0.625, 0.75, 0.625, 0.75, 0.625, 0.75, 0.625, 0.75, 0.625, 0.75, 0.625, 0.75, 0.625, 0.75, 0.625, 0.75, 0.625, 0.75, 0.625, 0.75, 0.625, 0.75, 0.625, 0.75, 0.375, 0.75, 0.375, 0.75, 0.375, 0.75, 0.375, 0.75, 0.375, 0.75, 0.375, 0.75, 0.375, 0.75, 0.375, 0.75, 0.375, 0.75, 0.375, 0.75, 0.375, 0.75, 0.375, 0.75, 0.375, 0.75, 0.375, 0.75, 0.375, 0.75, 0.375, 0.75, 0.375, 0.75, 0.375, 0.75, 0.375, 0.75, 0.7513, 0.7499, 0.7524, 0.625, 0.7778, 0.625, 0.7778, 0.75, 0.7461, 0.5, 0.7482, 0.5, 0.625, 0.5, 0.625, 0.5, 0.7449, 0.5, 0.7461, 0.5, 0.625, 0.5, 0.625, 0.5, 0.7382, 0.5, 0.7449, 0.5, 0.625, 0.5, 0.625, 0.5, 0.7482, 0.5, 0.7506, 0.5, 0.625, 0.5, 0.625, 0.5, 0.7524, 0.625, 0.7508, 0.5, 0.7778, 0.5, 0.7778, 0.625, 0.7506, 0.5, 0.7508, 0.5, 0.625, 0.5, 0.625, 0.5, 0.625, 0.75, 0.625, 0.75, 0.625, 0.75, 0.625, 0.75, 0.625, 0.75, 0.625, 0.75, 0.625, 0.75, 0.625, 0.75, 0.625, 0.75, 0.625, 0.75, 0.625, 0.75, 0.625, 0.75, 0.625, 0.75, 0.625, 0.75, 0.625, 0.75, 0.625, 0.75, 0.625, 0.75, 0.625, 0.75, 0.625, 0.75, 0.625, 0.75, 0.625, 0.75, 0.625, 0.75, 0.625, 0.75, 0.625, 0.75, 0.625, 0.75, 0.625, 0.75, 0.625, 0.75, 0.625, 0.75, 0.625, 0.75, 0.375, 0.4993, 0.5278, 0.4993, 0.5278, 0.4993, 0.375, 0.4993, 0.5278, 0.4993, 0.625, 0.4993, 0.625, 0.4993, 0.5278, 0.4993, 0.6243, 0.25, 0.6243, 0.25, 0.6243, 0.25, 0.6243, 0.25, 0.3756, 0.75, 0.3757, 0.75, 0.3757, 0.75, 0.3756, 0.75, 0.6243, 0.25, 0.6243, 0.25, 0.6243, 0.25, 0.6243, 0.25, 0.3756, 0.75, 0.3757, 0.75, 0.3757, 0.75, 0.3756, 0.75, 0.3757, 0.5, 0.3757, 0.625, 0.3757, 0.625, 0.3757, 0.5, 0.6243, 0.25, 0.6243, 0.125, 0.6243, 0.125, 0.6243, 0.25, 0.6243, 0.25, 0.6243, 0.25, 0.6243, 0.25, 0.6243, 0.25, 0.3756, 0.75, 0.3757, 0.75, 0.3757, 0.75, 0.3756, 0.75, 0.3756, 0.75, 0.3757, 0.75, 0.3757, 0.75, 0.3756, 0.75, 0.6243, 0.25, 0.6243, 0.25, 0.6243, 0.25, 0.6243, 0.25, 0.3756, 0.75, 0.3757, 0.75, 0.3757, 0.75, 0.3756, 0.75, 0.6243, 0.25, 0.6243, 0.25, 0.6243, 0.25, 0.6243, 0.25, 0.375, 0.5007, 0.2778, 0.5007, 0.2778, 0.5007, 0.375, 0.5007, 0.6243, 0.125, 0.6243, 0.0, 0.6243, 0.0, 0.6243, 0.125, 0.3757, 0.625, 0.3757, 0.75, 0.3757, 0.75, 0.3757, 0.625, 0.2778, 0.5007, 0.125, 0.5007, 0.125, 0.5007, 0.2778, 0.5007])
me_cube_001.use_remesh_preserve_volume = False
me_cube_001.use_remesh_preserve_attributes = False
me_cube_001.use_mirror_vertex_groups = False
me_cube_001.update()

# ---- objects
ob_cube = bpy.data.objects.new('Cube', me_cube)
ob_side_view = bpy.data.objects.new('side view', None)
ob_front_view = bpy.data.objects.new('front view', None)
ob_rear_view = bpy.data.objects.new('rear view', None)
ob_top_view = bpy.data.objects.new('top view', None)
ob_car = bpy.data.objects.new('car', me_cube_001)

# ---- transforms, parenting, visibility, modifiers, constraints
ob_cube.location = (0.0, 0.0, 0.0)
ob_cube.scale = (0.5522, 0.5522, 0.5522)
ob_cube.lock_rotations_4d = False
ob_cube.empty_display_type = 'ARROWS'
ob_cube.color = (0.0, 0.0, 0.0, 1.0)
ob_cube.display_type = 'WIRE'
ob_cube.show_wire = True
ob_cube.lineart.crease_threshold = 0.0
_m = ob_cube.modifiers.new('Mirror', 'MIRROR')
_m.use_clip = True
ob_side_view.location = (0.8025, 0.0, -0.4738)
ob_side_view.rotation_euler = (1.571, -0.0, -0.0)
ob_side_view.empty_display_type = 'IMAGE'
ob_side_view.empty_display_size = 5.03
ob_side_view.show_empty_image_perspective = False
ob_side_view.use_empty_image_alpha = True
ob_side_view.lineart.crease_threshold = 0.0
ob_front_view.location = (-0.009346, -1.57, 1.133)
ob_front_view.rotation_euler = (1.571, -0.0, 1.571)
ob_front_view.empty_display_type = 'IMAGE'
ob_front_view.empty_display_size = 5.0
ob_front_view.show_empty_image_perspective = False
ob_front_view.use_empty_image_alpha = True
ob_front_view.lineart.crease_threshold = 0.0
ob_rear_view.location = (0.1217, -1.574, -0.4683)
ob_rear_view.rotation_euler = (1.571, -0.0, 1.571)
ob_rear_view.empty_display_type = 'IMAGE'
ob_rear_view.empty_display_size = 5.0
ob_rear_view.show_empty_image_perspective = False
ob_rear_view.use_empty_image_alpha = True
ob_rear_view.lineart.crease_threshold = 0.0
ob_top_view.location = (0.7949, 0.6769, 0.0)
ob_top_view.empty_display_type = 'IMAGE'
ob_top_view.empty_display_size = 5.0
ob_top_view.show_empty_image_perspective = False
ob_top_view.use_empty_image_alpha = True
ob_top_view.lineart.crease_threshold = 0.0
ob_car.location = (0.0, 0.0, 0.0)
ob_car.scale = (0.3824, 0.3824, 0.3824)
ob_car.show_in_front = True
ob_car.lineart.crease_threshold = 0.0
_m = ob_car.modifiers.new('Mirror', 'MIRROR')
_m.use_axis = (False, True, False)
_m.use_clip = True

# ---- collection membership
col_collection.objects.link(ob_cube)
col_collection.objects.link(ob_side_view)
col_collection.objects.link(ob_front_view)
col_collection.objects.link(ob_rear_view)
col_collection.objects.link(ob_top_view)
col_collection.objects.link(ob_car)

# ---- scene / render settings (as saved in the file)
scene.frame_start = 1; scene.frame_end = 250; scene.frame_set(12)
scene.render.engine = 'BLENDER_EEVEE_NEXT'
scene.cycles.use_denoising = False
scene.cycles.samples = 128
scene.cycles.sampling_pattern = 'TABULATED_SOBOL'
scene.cycles.use_adaptive_sampling = False
scene.cycles.use_light_tree = False
scene.view_settings.view_transform = 'Filmic'
bpy.context.view_layer.update()

# ---- added for rendering (the .blend has no active camera and no usable light): camera, sun
cam_auto = bpy.data.cameras.new('AutoCamera')
cam_auto.lens = 50.0
cam_auto.sensor_width = 36.0
cam_auto.clip_end = 1000.0
ob_auto_camera = bpy.data.objects.new('AutoCamera', cam_auto)
scene.collection.objects.link(ob_auto_camera)
ob_auto_camera.location = (3.02658, -3.75359, 2.67932)
ob_auto_camera.rotation_euler = (1.09748, -7.21219e-08, 0.694738)
scene.camera = ob_auto_camera
light_auto_sun = bpy.data.lights.new('AutoSun', 'SUN')
light_auto_sun.energy = 3.0
light_auto_sun.angle = 0.0523599
ob_auto_sun = bpy.data.objects.new('AutoSun', light_auto_sun)
scene.collection.objects.link(ob_auto_sun)
ob_auto_sun.rotation_euler = (0.872665, 0.174533, 0.523599)
bpy.context.view_layer.update()
